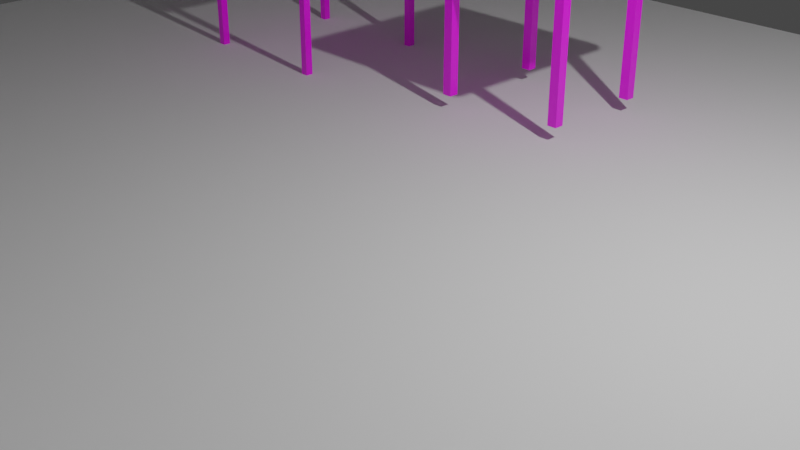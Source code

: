 # Source: untitled.blend  (saved by Blender 2.82.7; exported with 4.5.12 LTS)
import bpy
from mathutils import Matrix  # noqa: F401  (used for matrix-valued properties, if any)

bpy.ops.wm.read_factory_settings(use_empty=True)
scene = bpy.context.scene
scene.name = 'Scene'

# ---- collections
col_collection = bpy.data.collections.new('Collection'); scene.collection.children.link(col_collection)
col_wall_floor = bpy.data.collections.new('WALL&FLOOR'); scene.collection.children.link(col_wall_floor)
col_table = bpy.data.collections.new('Table'); scene.collection.children.link(col_table)
col_windows = bpy.data.collections.new('windows'); scene.collection.children.link(col_windows)

# ---- images (referenced by path relative to the original .blend; pixels are not part of the script)
import os
ASSET_DIR = os.environ.get("B2B_ASSET_DIR", "")  # directory of the original .blend (textures are referenced by path, not embedded)
HERE = os.path.dirname(os.path.abspath(__file__))  # packed textures are extracted next to this script under _unpacked/

def load_image(name, relpath, width, height, colorspace="sRGB"):
    """Load a texture the original file referenced (path relative to the .blend, or extracted next to this script)."""
    p = next((c for c in (os.path.join(HERE, relpath), os.path.join(ASSET_DIR, relpath)) if relpath and os.path.exists(c)), "")
    if p:
        img = bpy.data.images.load(p, check_existing=True)
        img.name = name
    else:  # same state as the original file: an image datablock whose file is absent (Cycles renders it pink)
        img = bpy.data.images.new(name, width, height)
        img.source = "FILE"
        img.filepath = "//" + (relpath or name)
    img.colorspace_settings.name = colorspace
    return img
img_texturescom_woodfine0023_seamless_s_jpg = load_image('TexturesCom_WoodFine0023_seamless_S.jpg', '新建文件夹/TexturesCom_WoodFine0023_seamless_S.jpg', 1024, 1024, 'sRGB')

# ---- materials (node trees are filled in below, after node groups)
mat_wooden = bpy.data.materials.new('wooden')
mat_wooden.alpha_threshold = 0.0
mat_wooden.use_transparent_shadow = False
mat_wooden.use_preview_world = True
mat_wooden.line_color = (0.0, 0.0, 0.0, 1.0)

# ---- material node trees
mat_wooden.use_nodes = True; mat_wooden.node_tree.nodes.clear()
_N = mat_wooden.node_tree.nodes; _L = mat_wooden.node_tree.links
n0 = _N.new('ShaderNodeOutputMaterial'); n0.name = 'Material Output'; n0.location = (300, 300)
n1 = _N.new('ShaderNodeBsdfPrincipled'); n1.name = 'Principled BSDF'; n1.location = (10, 300)
n1.distribution = 'GGX'
n1.subsurface_method = 'BURLEY'
n1.inputs[2].default_value = 0.3
n1.inputs[3].default_value = 1.55
n1.inputs[27].default_value = (0.0, 0.0, 0.0, 1.0)
n1.inputs[28].default_value = 1.0
n2 = _N.new('ShaderNodeTexImage'); n2.name = 'Image Texture'; n2.location = (-190, 280)
n2.image = img_texturescom_woodfine0023_seamless_s_jpg
_L.new(n1.outputs[0], n0.inputs[0])
_L.new(n2.outputs[0], n1.inputs[0])
n0.is_active_output = True

# ---- world
world_world = bpy.data.worlds.new('World'); scene.world = world_world
world_world.use_nodes = True; world_world.node_tree.nodes.clear()
_N = world_world.node_tree.nodes; _L = world_world.node_tree.links
n0 = _N.new('ShaderNodeOutputWorld'); n0.name = 'World Output'; n0.location = (300, 300)
n1 = _N.new('ShaderNodeBackground'); n1.name = 'Background'; n1.location = (10, 300)
n1.inputs[0].default_value = (0.05088, 0.05088, 0.05088, 1.0)
_L.new(n1.outputs[0], n0.inputs[0])
n0.is_active_output = True
world_world.color = (0.05088, 0.05088, 0.05088)
world_world.use_sun_shadow = False
world_world.sun_shadow_jitter_overblur = 0.0

# ---- cameras
cam_camera = bpy.data.cameras.new('Camera')
cam_camera.clip_end = 100.0
cam_camera.ortho_scale = 7.314

# ---- lights
light_light = bpy.data.lights.new('Light', 'POINT')
light_light.transmission_factor = 0.0
light_light.energy = 1000.0
light_light.shadow_soft_size = 0.1
light_light.shadow_maximum_resolution = 0.006
light_light.use_absolute_resolution = True

# ---- meshes
me_cube_001 = bpy.data.meshes.new('Cube.001')
me_cube_001.from_pydata([(-1.0, -1.0, -1.0), (-1.0, -1.0, 1.0), (-1.0, 1.0, -1.0), (-1.0, 1.0, 1.0), (1.0, -1.0, -1.0), (1.0, -1.0, 1.0), (1.0, 1.0, -1.0), (1.0, 1.0, 1.0), (-1.0, -1.0, -1.0), (-1.0, -1.0, 1.0), (1.0, 1.0, 1.0), (1.0, 1.0, -1.0), (1.0, -1.0, -1.0), (1.0, -1.0, 1.0), (-1.0, -1.0, -1.0), (-1.0, -1.0, 1.0), (1.0, 1.0, 1.0), (1.0, 1.0, -1.0), (1.0, -1.0, -1.0), (1.0, -1.0, 1.0), (-1.0, -1.0, -1.0), (-1.0, -1.0, 1.0), (1.0, 1.0, 1.0), (1.0, 1.0, -1.0), (1.0, -1.0, -1.0), (1.0, -1.0, 1.0), (-1.0, -1.0, -1.0), (-1.0, -1.0, 1.0), (1.0, 1.0, 1.0), (1.0, 1.0, -1.0), (1.0, -1.0, -1.0), (1.0, -1.0, 1.0), (-1.0, -1.0, -1.0), (-1.0, -1.0, 1.0), (1.0, 1.0, 1.0), (1.0, 1.0, -1.0), (1.0, -1.0, -1.0), (1.0, -1.0, 1.0), (0.9871, 1.0, -1.0), (0.9871, 1.0, 1.0), (0.9871, -1.0, -1.0), (0.9871, -1.0, 1.0), (0.9871, -1.0, -1.0), (0.9871, -1.0, 1.0), (0.9871, -1.0, -1.0), (0.9871, -1.0, 1.0), (0.9871, -1.0, -1.0), (0.9871, -1.0, 1.0), (0.9871, -1.0, -1.0), (0.9871, -1.0, 1.0), (0.9871, -1.0, -1.0), (0.9871, -1.0, 1.0), (0.9858, 1.0, 38.82), (1.001, 1.0, 38.82), (1.0, -1.0, 38.82), (0.9871, -1.0, 38.82), (-1.0, -0.9783, -1.0), (-1.0, -0.9783, 1.0), (1.0, -0.9783, -1.0), (1.0, -0.9783, 1.0), (1.0, -0.9783, -1.0), (1.0, -0.9783, 1.0), (1.0, -0.9783, -1.0), (1.0, -0.9783, 1.0), (1.0, -0.9783, -1.0), (1.0, -0.9783, 1.0), (1.0, -0.9783, -1.0), (1.0, -0.9783, 1.0), (1.0, -0.9783, -1.0), (1.0, -0.9783, 1.0), (0.9871, -0.9783, 1.0), (0.9871, -0.9783, -1.0), (1.001, -0.9783, 38.82), (0.9858, -0.9783, 38.82), (-1.0, -0.9783, -1.0), (-1.0, -0.9783, 1.0), (1.0, -0.9783, -1.0), (1.0, -0.9783, 1.0), (1.0, -0.9783, -1.0), (1.0, -0.9783, 1.0), (1.0, -0.9783, -1.0), (1.0, -0.9783, 1.0), (1.0, -0.9783, -1.0), (1.0, -0.9783, 1.0), (1.0, -0.9783, -1.0), (1.0, -0.9783, 1.0), (1.0, -0.9783, -1.0), (1.0, -0.9783, 1.0), (0.9871, -0.9783, 1.0), (0.9871, -0.9783, -1.0), (1.0, -0.9783, 38.82), (0.9871, -0.9783, 38.82), (0.9871, -1.0, 38.74), (-1.0, -1.0, 38.74), (0.9871, -0.9783, 38.74), (-1.0, -0.9783, 38.74), (0.9871, 1.0, 1.0), (0.9871, -0.9783, 1.0), (1.572, -0.9783, 1.0), (0.9871, 1.0, 1.0), (0.9871, -0.9783, 1.0), (1.572, -0.4348, 1.0), (1.0, 1.0, 1.0), (1.001, 1.0, 38.82), (1.0, -0.9783, 1.0), (1.001, -0.9783, 38.82), (0.9871, 1.0, 1.0), (0.9871, -0.9783, 1.0), (0.9858, 1.0, 70.6), (1.001, 1.0, 70.6), (1.001, -0.9783, 70.6), (0.9858, -0.9783, 70.6), (0.9871, -1.0, 70.02), (-1.0, -1.0, 70.02), (0.9871, -0.9783, 70.02), (-1.0, -0.9783, 70.02), (0.9871, -1.0, 70.5), (-1.0, -1.0, 70.5), (0.9871, -0.9783, 70.5), (-1.0, -0.9783, 70.5), (1.572, 0.462, -1.0), (1.572, 1.0, -1.0), (1.572, 1.0, 1.0), (-1.0, -0.4348, 1.0), (1.0, -0.4348, -1.0), (1.0, -0.4348, -1.0), (1.0, -0.4348, -1.0), (1.0, -0.4348, -1.0), (1.0, -0.4348, -1.0), (1.0, -0.4348, -1.0), (-1.0, -0.4348, -1.0), (1.0, -0.4348, 1.0), (1.0, -0.4348, 1.0), (1.0, -0.4348, 1.0), (1.0, -0.4348, 1.0), (1.0, -0.4348, 1.0), (1.0, -0.4348, 1.0), (0.9871, -0.4348, 1.0), (0.9871, -0.4348, -1.0), (1.001, -0.4348, 38.82), (0.9858, -0.4348, 38.82), (0.9871, -0.4348, 1.0), (0.9871, -0.4348, 1.0), (1.0, -0.4348, 1.0), (1.001, -0.4348, 38.82), (0.9871, -0.4348, 1.0), (1.001, -0.4348, 70.6), (0.9858, -0.4348, 70.6), (1.001, 1.0, 48.94), (1.001, -0.9783, 48.94), (0.9858, 1.0, 48.94), (0.9858, -0.9783, 48.94), (0.9858, -0.4348, 48.94), (1.001, -0.4348, 48.94), (-1.0, 0.462, 1.0), (1.0, 0.462, -1.0), (1.0, 0.462, -1.0), (1.0, 0.462, -1.0), (1.0, 0.462, -1.0), (1.0, 0.462, -1.0), (1.0, 0.462, -1.0), (-1.0, 0.462, -1.0), (1.0, 0.462, 1.0), (1.0, 0.462, 1.0), (1.0, 0.462, 1.0), (1.0, 0.462, 1.0), (1.0, 0.462, 1.0), (1.0, 0.462, 1.0), (0.9871, 0.462, 1.0), (0.9871, 0.462, -1.0), (1.001, 0.462, 38.82), (0.9858, 0.462, 38.82), (0.9871, 0.462, 1.0), (0.9871, 0.462, 1.0), (1.0, 0.462, 1.0), (1.001, 0.462, 38.82), (0.9871, 0.462, 1.0), (1.001, 0.462, 70.6), (0.9858, 0.462, 70.6), (0.9858, 0.462, 48.94), (1.001, 0.462, 48.94), (1.572, -0.9783, -1.0), (1.572, -0.4348, -1.0), (1.572, 0.462, 1.0), (1.0, -0.9783, 1.0), (1.0, -1.0, 1.0), (1.0, -1.0, -1.0), (1.0, -0.9783, -1.0), (1.573, -0.9783, 1.0), (1.573, -1.0, 1.0), (1.573, -1.0, -1.0), (1.573, -0.9783, -1.0)], [], [(161, 154, 3, 2), (38, 39, 7, 6), (40, 4, 12, 42), (1, 0, 8, 9), (71, 58, 4, 40), (57, 1, 93, 95), (9, 8, 14, 15), (156, 11, 17, 157), (59, 5, 13, 61), (6, 7, 10, 11), (41, 1, 9, 43), (155, 6, 11, 156), (17, 16, 22, 23), (63, 19, 25, 65), (42, 12, 18, 44), (61, 13, 19, 63), (11, 10, 16, 17), (43, 9, 15, 45), (21, 20, 26, 27), (158, 23, 29, 159), (45, 15, 21, 47), (157, 17, 23, 158), (15, 14, 20, 21), (44, 18, 24, 46), (49, 27, 33, 51), (29, 28, 34, 35), (46, 24, 30, 48), (65, 25, 31, 67), (23, 22, 28, 29), (47, 21, 27, 49), (68, 69, 184, 187), (50, 51, 33, 32), (159, 29, 35, 160), (27, 26, 32, 33), (48, 30, 36, 50), (67, 31, 37, 69), (26, 48, 50, 32), (36, 37, 51, 50), (25, 47, 49, 31), (20, 46, 48, 26), (31, 49, 51, 37), (14, 44, 46, 20), (19, 45, 47, 25), (13, 43, 45, 19), (8, 42, 44, 14), (5, 41, 43, 13), (182, 101, 98, 181), (56, 71, 40, 0), (0, 40, 42, 8), (2, 3, 39, 38), (72, 73, 55, 54), (70, 41, 55, 73), (41, 5, 54, 55), (7, 39, 52, 53), (180, 148, 109, 177), (130, 138, 71, 56), (5, 59, 72, 54), (135, 67, 69, 136), (30, 66, 68, 36), (136, 69, 98, 101), (134, 65, 67, 135), (18, 62, 64, 24), (24, 64, 66, 30), (132, 61, 63, 133), (133, 63, 65, 134), (4, 58, 60, 12), (131, 59, 61, 132), (12, 60, 62, 18), (137, 123, 57, 70), (138, 124, 58, 71), (0, 1, 57, 56), (61, 59, 77, 79), (68, 69, 87, 86), (62, 60, 78, 80), (67, 65, 83, 85), (73, 70, 88, 91), (70, 57, 75, 88), (64, 62, 80, 82), (72, 73, 91, 90), (71, 58, 76, 89), (66, 64, 82, 84), (56, 71, 89, 74), (56, 57, 75, 74), (63, 61, 79, 81), (72, 59, 77, 90), (65, 63, 81, 83), (69, 67, 85, 87), (60, 58, 76, 78), (68, 66, 84, 86), (94, 95, 115, 114), (41, 70, 94, 92), (1, 41, 92, 93), (70, 57, 95, 94), (137, 70, 97, 141), (141, 97, 100, 142), (174, 102, 103, 175), (7, 53, 103, 102), (139, 72, 105, 144), (162, 7, 102, 174), (142, 100, 107, 145), (72, 59, 104, 105), (146, 147, 111, 110), (148, 150, 108, 109), (151, 149, 110, 111), (152, 151, 111, 147), (115, 113, 117, 119), (92, 94, 114, 112), (95, 93, 113, 115), (93, 92, 112, 113), (118, 119, 117, 116), (113, 112, 116, 117), (114, 115, 119, 118), (112, 114, 118, 116), (179, 152, 147, 178), (177, 178, 147, 146), (173, 142, 145, 176), (59, 131, 143, 104), (170, 139, 144, 175), (104, 143, 144, 105), (172, 141, 142, 173), (168, 137, 141, 172), (169, 155, 124, 138), (168, 154, 123, 137), (162, 131, 132, 163), (164, 133, 134, 165), (163, 132, 133, 164), (165, 134, 135, 166), (35, 34, 122, 121), (166, 135, 136, 167), (161, 169, 138, 130), (149, 153, 146, 110), (66, 128, 129, 68), (62, 126, 127, 64), (64, 127, 128, 66), (58, 124, 125, 60), (60, 125, 126, 62), (56, 57, 123, 130), (72, 139, 153, 149), (121, 122, 183, 120), (140, 73, 151, 152), (73, 72, 149, 151), (53, 52, 150, 148), (170, 53, 148, 180), (120, 183, 101, 182), (52, 171, 179, 150), (2, 38, 169, 161), (28, 166, 167, 34), (167, 136, 101, 183), (22, 165, 166, 28), (10, 163, 164, 16), (16, 164, 165, 22), (7, 162, 163, 10), (39, 3, 154, 168), (38, 6, 155, 169), (39, 168, 172, 96), (96, 172, 173, 99), (53, 170, 175, 103), (99, 173, 176, 106), (109, 108, 178, 177), (150, 179, 178, 108), (131, 162, 174, 143), (153, 180, 177, 146), (128, 159, 160, 129), (126, 157, 158, 127), (127, 158, 159, 128), (124, 155, 156, 125), (125, 156, 157, 126), (130, 123, 154, 161), (69, 68, 181, 98), (160, 35, 121, 120), (129, 160, 120, 182), (34, 167, 183, 122), (68, 129, 182, 181), (184, 185, 189, 188), (37, 36, 186, 185), (36, 68, 187, 186), (69, 37, 185, 184), (191, 188, 189, 190), (187, 184, 188, 191), (185, 186, 190, 189), (186, 187, 191, 190)])
_uv = me_cube_001.uv_layers.new(name='UVMap')
_uv.uv.foreach_set('vector', [0.375, 0.1827, 0.625, 0.1827, 0.625, 0.25, 0.375, 0.25, 0.375, 0.4984, 0.625, 0.4984, 0.625, 0.5, 0.375, 0.5, 0.3734, 0.75, 0.375, 0.75, 0.375, 0.75, 0.1867, 0.375, 0.625, 0.0, 0.375, 0.0, 0.375, 0.0, 0.625, 0.0, 0.3734, 0.7473, 0.375, 0.7473, 0.375, 0.75, 0.3734, 0.75, 0.625, 0.002709, 0.625, 0.0, 0.625, 0.0, 0.625, 0.002709, 0.625, 0.0, 0.375, 0.0, 0.375, 0.0, 0.625, 0.0, 0.1667, 0.2454, 0.375, 0.5, 0.375, 0.5, 0.1428, 0.2009, 0.625, 0.7473, 0.625, 0.75, 0.625, 0.75, 0.3125, 0.3736, 0.375, 0.5, 0.625, 0.5, 0.625, 0.5, 0.375, 0.5, 0.6266, 0.75, 0.875, 0.75, 0.875, 0.75, 0.3133, 0.375, 0.375, 0.5673, 0.375, 0.5, 0.375, 0.5, 0.1667, 0.2454, 0.375, 0.5, 0.625, 0.5, 0.625, 0.5, 0.375, 0.5, 0.3125, 0.3736, 0.625, 0.75, 0.625, 0.75, 0.3125, 0.3736, 0.1867, 0.375, 0.375, 0.75, 0.375, 0.75, 0.1867, 0.375, 0.3125, 0.3736, 0.625, 0.75, 0.625, 0.75, 0.3125, 0.3736, 0.375, 0.5, 0.625, 0.5, 0.625, 0.5, 0.375, 0.5, 0.3133, 0.375, 0.875, 0.75, 0.875, 0.75, 0.3133, 0.375, 0.625, 0.0, 0.375, 0.0, 0.375, 0.0, 0.625, 0.0, 0.1396, 0.1945, 0.375, 0.5, 0.375, 0.5, 0.1396, 0.1945, 0.3133, 0.375, 0.875, 0.75, 0.875, 0.75, 0.3133, 0.375, 0.1428, 0.2009, 0.375, 0.5, 0.375, 0.5, 0.1396, 0.1945, 0.625, 0.0, 0.375, 0.0, 0.375, 0.0, 0.625, 0.0, 0.1867, 0.375, 0.375, 0.75, 0.375, 0.75, 0.1867, 0.375, 0.3133, 0.375, 0.875, 0.75, 0.875, 0.75, 0.3133, 0.375, 0.375, 0.5, 0.625, 0.5, 0.625, 0.5, 0.375, 0.5, 0.1867, 0.375, 0.375, 0.75, 0.375, 0.75, 0.1867, 0.375, 0.3125, 0.3736, 0.625, 0.75, 0.625, 0.75, 0.3125, 0.3736, 0.375, 0.5, 0.625, 0.5, 0.625, 0.5, 0.375, 0.5, 0.3133, 0.375, 0.875, 0.75, 0.875, 0.75, 0.3133, 0.375, 0.375, 0.7473, 0.625, 0.7473, 0.625, 0.7473, 0.375, 0.7473, 0.375, 0.7516, 0.625, 0.7516, 0.625, 1.0, 0.375, 1.0, 0.1396, 0.1945, 0.375, 0.5, 0.375, 0.5, 0.375, 0.5673, 0.625, 0.0, 0.375, 0.0, 0.375, 0.0, 0.625, 0.0, 0.1867, 0.375, 0.375, 0.75, 0.375, 0.75, 0.1867, 0.375, 0.3125, 0.3736, 0.625, 0.75, 0.625, 0.75, 0.625, 0.7473, 0.125, 0.75, 0.1867, 0.375, 0.1867, 0.375, 0.125, 0.75, 0.375, 0.75, 0.625, 0.75, 0.625, 0.7516, 0.375, 0.7516, 0.625, 0.75, 0.3133, 0.375, 0.3133, 0.375, 0.625, 0.75, 0.125, 0.75, 0.1867, 0.375, 0.1867, 0.375, 0.125, 0.75, 0.625, 0.75, 0.3133, 0.375, 0.3133, 0.375, 0.625, 0.75, 0.125, 0.75, 0.1867, 0.375, 0.1867, 0.375, 0.125, 0.75, 0.625, 0.75, 0.3133, 0.375, 0.3133, 0.375, 0.625, 0.75, 0.625, 0.75, 0.3133, 0.375, 0.3133, 0.375, 0.625, 0.75, 0.125, 0.75, 0.1867, 0.375, 0.1867, 0.375, 0.125, 0.75, 0.625, 0.75, 0.6266, 0.75, 0.3133, 0.375, 0.625, 0.75, 0.375, 0.6793, 0.625, 0.6793, 0.625, 0.7473, 0.375, 0.7473, 0.125, 0.7473, 0.3734, 0.7473, 0.3734, 0.75, 0.125, 0.75, 0.125, 0.75, 0.3734, 0.75, 0.1867, 0.375, 0.125, 0.75, 0.375, 0.25, 0.625, 0.25, 0.625, 0.4984, 0.375, 0.4984, 0.625, 0.7473, 0.6266, 0.7473, 0.6266, 0.75, 0.625, 0.75, 0.6266, 0.7473, 0.6266, 0.75, 0.6266, 0.75, 0.6266, 0.7473, 0.6266, 0.75, 0.625, 0.75, 0.625, 0.75, 0.6266, 0.75, 0.625, 0.5, 0.625, 0.4984, 0.625, 0.4984, 0.625, 0.5, 0.625, 0.5673, 0.625, 0.5, 0.625, 0.5, 0.625, 0.5673, 0.125, 0.6793, 0.3734, 0.6793, 0.3734, 0.7473, 0.125, 0.7473, 0.625, 0.75, 0.625, 0.7473, 0.625, 0.7473, 0.625, 0.75, 0.1992, 0.2042, 0.3125, 0.3736, 0.625, 0.7473, 0.625, 0.6793, 0.375, 0.75, 0.1875, 0.3736, 0.375, 0.7473, 0.375, 0.75, 0.625, 0.6793, 0.625, 0.7473, 0.625, 0.7473, 0.625, 0.6793, 0.1992, 0.2042, 0.3125, 0.3736, 0.3125, 0.3736, 0.1992, 0.2042, 0.375, 0.75, 0.1875, 0.3736, 0.1875, 0.3736, 0.375, 0.75, 0.375, 0.75, 0.1875, 0.3736, 0.1875, 0.3736, 0.375, 0.75, 0.2679, 0.2911, 0.3125, 0.3736, 0.3125, 0.3736, 0.1992, 0.2042, 0.1992, 0.2042, 0.3125, 0.3736, 0.3125, 0.3736, 0.1992, 0.2042, 0.375, 0.75, 0.375, 0.7473, 0.1875, 0.3736, 0.375, 0.75, 0.2679, 0.2912, 0.625, 0.7473, 0.3125, 0.3736, 0.2679, 0.2911, 0.375, 0.75, 0.1875, 0.3736, 0.1875, 0.3736, 0.375, 0.75, 0.6266, 0.6793, 0.875, 0.6793, 0.875, 0.7473, 0.6266, 0.7473, 0.3734, 0.6793, 0.375, 0.6793, 0.375, 0.7473, 0.3734, 0.7473, 0.375, 0.0, 0.625, 0.0, 0.625, 0.002709, 0.375, 0.002709, 0.3125, 0.3736, 0.625, 0.7473, 0.625, 0.7473, 0.3125, 0.3736, 0.375, 0.7473, 0.625, 0.7473, 0.625, 0.7473, 0.375, 0.7473, 0.1875, 0.3736, 0.1875, 0.3736, 0.1875, 0.3736, 0.1875, 0.3736, 0.3125, 0.3736, 0.3125, 0.3736, 0.3125, 0.3736, 0.3125, 0.3736, 0.6266, 0.7473, 0.6266, 0.7473, 0.6266, 0.7473, 0.6266, 0.7473, 0.6266, 0.7473, 0.875, 0.7473, 0.875, 0.7473, 0.6266, 0.7473, 0.1875, 0.3736, 0.1875, 0.3736, 0.1875, 0.3736, 0.1875, 0.3736, 0.625, 0.7473, 0.6266, 0.7473, 0.6266, 0.7473, 0.625, 0.7473, 0.3734, 0.7473, 0.375, 0.7473, 0.375, 0.7473, 0.3734, 0.7473, 0.1875, 0.3736, 0.1875, 0.3736, 0.1875, 0.3736, 0.1875, 0.3736, 0.125, 0.7473, 0.3734, 0.7473, 0.3734, 0.7473, 0.125, 0.7473, 0.375, 0.002709, 0.625, 0.002709, 0.625, 0.002709, 0.375, 0.002709, 0.3125, 0.3736, 0.3125, 0.3736, 0.3125, 0.3736, 0.3125, 0.3736, 0.625, 0.7473, 0.625, 0.7473, 0.625, 0.7473, 0.625, 0.7473, 0.3125, 0.3736, 0.3125, 0.3736, 0.3125, 0.3736, 0.3125, 0.3736, 0.625, 0.7473, 0.3125, 0.3736, 0.3125, 0.3736, 0.625, 0.7473, 0.1875, 0.3736, 0.375, 0.7473, 0.375, 0.7473, 0.1875, 0.3736, 0.375, 0.7473, 0.1875, 0.3736, 0.1875, 0.3736, 0.375, 0.7473, 0.6266, 0.7473, 0.875, 0.7473, 0.875, 0.7473, 0.6266, 0.7473, 0.6266, 0.75, 0.6266, 0.7473, 0.6266, 0.7473, 0.6266, 0.75, 0.875, 0.75, 0.6266, 0.75, 0.6266, 0.75, 0.875, 0.75, 0.6266, 0.7473, 0.875, 0.7473, 0.875, 0.7473, 0.6266, 0.7473, 0.6266, 0.6793, 0.6266, 0.7473, 0.6266, 0.7473, 0.47, 0.5095, 0.47, 0.5095, 0.6266, 0.7473, 0.6266, 0.7473, 0.3133, 0.3397, 0.625, 0.5673, 0.625, 0.5, 0.625, 0.5, 0.625, 0.5673, 0.625, 0.5, 0.625, 0.5, 0.625, 0.5, 0.625, 0.5, 0.625, 0.6793, 0.625, 0.7473, 0.625, 0.7473, 0.625, 0.6793, 0.2709, 0.2327, 0.625, 0.5, 0.625, 0.5, 0.625, 0.5673, 0.3133, 0.3397, 0.6266, 0.7473, 0.6266, 0.7473, 0.6266, 0.6793, 0.625, 0.7473, 0.625, 0.7473, 0.625, 0.7473, 0.625, 0.7473, 0.625, 0.6793, 0.6266, 0.6793, 0.6266, 0.7473, 0.625, 0.7473, 0.625, 0.5, 0.6258, 0.4992, 0.625, 0.4984, 0.625, 0.5, 0.6266, 0.7473, 0.625, 0.7473, 0.625, 0.7473, 0.6266, 0.7473, 0.6266, 0.6793, 0.6266, 0.7473, 0.6266, 0.7473, 0.6266, 0.6793, 0.625, 0.002709, 0.625, 0.0, 0.625, 0.0, 0.625, 0.002709, 0.6266, 0.75, 0.6266, 0.7473, 0.6266, 0.7473, 0.6266, 0.75, 0.625, 0.002709, 0.625, 0.0, 0.625, 0.0, 0.625, 0.002709, 0.875, 0.75, 0.6266, 0.75, 0.6266, 0.75, 0.875, 0.75, 0.6266, 0.7473, 0.875, 0.7473, 0.875, 0.75, 0.6266, 0.75, 0.875, 0.75, 0.6266, 0.75, 0.6266, 0.75, 0.875, 0.75, 0.6266, 0.7473, 0.875, 0.7473, 0.875, 0.7473, 0.6266, 0.7473, 0.6266, 0.75, 0.6266, 0.7473, 0.6266, 0.7473, 0.6266, 0.75, 0.6261, 0.5668, 0.6266, 0.6793, 0.6266, 0.6793, 0.6266, 0.5673, 0.625, 0.5673, 0.6266, 0.5673, 0.6266, 0.6793, 0.625, 0.6793, 0.2692, 0.2359, 0.3133, 0.3397, 0.6266, 0.6793, 0.6266, 0.5673, 0.625, 0.7473, 0.2679, 0.2912, 0.625, 0.6793, 0.625, 0.7473, 0.625, 0.5673, 0.625, 0.6793, 0.625, 0.6793, 0.625, 0.5673, 0.625, 0.7473, 0.625, 0.6793, 0.625, 0.6793, 0.625, 0.7473, 0.1823, 0.165, 0.47, 0.5095, 0.3133, 0.3397, 0.2692, 0.2359, 0.6266, 0.5672, 0.6266, 0.6793, 0.47, 0.5095, 0.1823, 0.165, 0.3734, 0.5673, 0.375, 0.5673, 0.375, 0.6793, 0.3734, 0.6793, 0.6266, 0.5672, 0.875, 0.5673, 0.875, 0.6793, 0.6266, 0.6793, 0.2709, 0.2327, 0.2679, 0.2912, 0.2679, 0.2911, 0.2709, 0.2327, 0.2391, 0.2027, 0.1992, 0.2042, 0.1992, 0.2042, 0.2327, 0.1945, 0.2709, 0.2327, 0.2679, 0.2911, 0.1992, 0.2042, 0.2391, 0.2027, 0.2327, 0.1945, 0.1992, 0.2042, 0.1992, 0.2042, 0.2327, 0.1945, 0.375, 0.5, 0.625, 0.5, 0.625, 0.5, 0.375, 0.5, 0.2327, 0.1945, 0.1992, 0.2042, 0.625, 0.6793, 0.625, 0.5673, 0.125, 0.5673, 0.3734, 0.5673, 0.3734, 0.6793, 0.125, 0.6793, 0.625, 0.7473, 0.625, 0.6793, 0.625, 0.6793, 0.625, 0.7473, 0.1875, 0.3736, 0.1195, 0.2042, 0.375, 0.6793, 0.375, 0.7473, 0.1875, 0.3736, 0.1195, 0.2042, 0.1195, 0.2042, 0.1875, 0.3736, 0.1875, 0.3736, 0.1195, 0.2042, 0.1195, 0.2042, 0.1875, 0.3736, 0.375, 0.7473, 0.375, 0.6793, 0.1535, 0.2719, 0.1875, 0.3736, 0.1875, 0.3736, 0.1535, 0.2719, 0.1195, 0.2042, 0.1875, 0.3736, 0.375, 0.002709, 0.625, 0.002709, 0.625, 0.07066, 0.375, 0.07066, 0.625, 0.7473, 0.625, 0.6793, 0.625, 0.6793, 0.625, 0.7473, 0.375, 0.5, 0.625, 0.5, 0.625, 0.5673, 0.375, 0.5673, 0.6266, 0.6793, 0.6266, 0.7473, 0.6266, 0.7473, 0.6266, 0.6793, 0.6266, 0.7473, 0.625, 0.7473, 0.625, 0.7473, 0.6266, 0.7473, 0.625, 0.5, 0.625, 0.4984, 0.6258, 0.4992, 0.625, 0.5, 0.625, 0.5673, 0.625, 0.5, 0.625, 0.5, 0.625, 0.5673, 0.375, 0.5673, 0.625, 0.5673, 0.625, 0.6793, 0.375, 0.6793, 0.6266, 0.5, 0.6266, 0.5673, 0.6261, 0.5668, 0.6258, 0.4992, 0.125, 0.5, 0.3734, 0.5, 0.3734, 0.5673, 0.125, 0.5673, 0.625, 0.5, 0.2327, 0.1945, 0.625, 0.5673, 0.625, 0.5, 0.625, 0.5673, 0.625, 0.6793, 0.625, 0.6793, 0.625, 0.5673, 0.625, 0.5, 0.2327, 0.1945, 0.2327, 0.1945, 0.625, 0.5, 0.625, 0.5, 0.2709, 0.2327, 0.2391, 0.2027, 0.625, 0.5, 0.625, 0.5, 0.2391, 0.2027, 0.2327, 0.1945, 0.625, 0.5, 0.625, 0.5, 0.2709, 0.2327, 0.2709, 0.2327, 0.625, 0.5, 0.6266, 0.5, 0.875, 0.5, 0.875, 0.5673, 0.6266, 0.5672, 0.3734, 0.5, 0.375, 0.5, 0.375, 0.5673, 0.3734, 0.5673, 0.6266, 0.5, 0.6266, 0.5672, 0.1823, 0.165, 0.6266, 0.5, 0.6266, 0.5, 0.1823, 0.165, 0.2692, 0.2359, 0.6266, 0.5, 0.625, 0.5, 0.625, 0.5673, 0.625, 0.5673, 0.625, 0.5, 0.6266, 0.5, 0.2692, 0.2359, 0.6266, 0.5673, 0.6266, 0.5, 0.625, 0.5, 0.6266, 0.5, 0.6266, 0.5673, 0.625, 0.5673, 0.6258, 0.4992, 0.6261, 0.5668, 0.6266, 0.5673, 0.6266, 0.5, 0.2679, 0.2912, 0.2709, 0.2327, 0.625, 0.5673, 0.625, 0.6793, 0.625, 0.6793, 0.625, 0.5673, 0.625, 0.5673, 0.625, 0.6793, 0.1195, 0.2042, 0.1396, 0.1945, 0.375, 0.5673, 0.375, 0.6793, 0.1195, 0.2042, 0.1428, 0.2009, 0.1396, 0.1945, 0.1195, 0.2042, 0.1195, 0.2042, 0.1396, 0.1945, 0.1396, 0.1945, 0.1195, 0.2042, 0.375, 0.6793, 0.375, 0.5673, 0.1667, 0.2454, 0.1535, 0.2719, 0.1535, 0.2719, 0.1667, 0.2454, 0.1428, 0.2009, 0.1195, 0.2042, 0.375, 0.07066, 0.625, 0.07066, 0.625, 0.1827, 0.375, 0.1827, 0.625, 0.7473, 0.375, 0.7473, 0.375, 0.7473, 0.625, 0.7473, 0.375, 0.5673, 0.375, 0.5, 0.375, 0.5, 0.375, 0.5673, 0.375, 0.6793, 0.375, 0.5673, 0.375, 0.5673, 0.375, 0.6793, 0.625, 0.5, 0.625, 0.5673, 0.625, 0.5673, 0.625, 0.5, 0.375, 0.7473, 0.375, 0.6793, 0.375, 0.6793, 0.375, 0.7473, 0.625, 0.7473, 0.625, 0.75, 0.625, 0.75, 0.625, 0.7473, 0.625, 0.75, 0.375, 0.75, 0.375, 0.75, 0.625, 0.75, 0.375, 0.75, 0.375, 0.7473, 0.375, 0.7473, 0.375, 0.75, 0.625, 0.7473, 0.625, 0.75, 0.625, 0.75, 0.625, 0.7473, 0.375, 0.7473, 0.625, 0.7473, 0.625, 0.75, 0.375, 0.75, 0.375, 0.7473, 0.625, 0.7473, 0.625, 0.7473, 0.375, 0.7473, 0.625, 0.75, 0.375, 0.75, 0.375, 0.75, 0.625, 0.75, 0.375, 0.75, 0.375, 0.7473, 0.375, 0.7473, 0.375, 0.75])
me_cube_001.materials.append(None)
me_cube_001.use_remesh_fix_poles = True
me_cube_001.use_remesh_preserve_attributes = False
me_cube_001.use_mirror_vertex_groups = False
me_cube_001.update()
me_cube_005 = bpy.data.meshes.new('Cube.005')
me_cube_005.from_pydata([(-1.0, -1.0, -1.0), (-1.0, -1.0, 1.0), (-1.0, 1.0, -1.0), (-1.0, 1.0, 1.0), (1.0, -1.0, -1.0), (1.0, -1.0, 1.0), (1.0, 1.0, -1.0), (1.0, 1.0, 1.0), (-0.984, -1.014, 1.006), (-0.984, -1.014, 1.165), (-0.984, 38.99, 1.006), (-0.984, 38.99, 1.165), (39.02, -1.014, 1.006), (39.02, -1.014, 1.165), (39.02, 38.99, 1.006), (39.02, 38.99, 1.165), (-1.0, 36.94, -1.0), (-1.0, 36.94, 1.0), (-1.0, 38.94, -1.0), (-1.0, 38.94, 1.0), (1.0, 36.94, -1.0), (1.0, 36.94, 1.0), (1.0, 38.94, -1.0), (1.0, 38.94, 1.0), (36.8, -1.0, -1.0), (36.8, -1.0, 1.0), (36.8, 1.0, -1.0), (36.8, 1.0, 1.0), (38.8, -1.0, -1.0), (38.8, -1.0, 1.0), (38.8, 1.0, -1.0), (38.8, 1.0, 1.0), (36.8, 36.94, -1.0), (36.8, 36.94, 1.0), (36.8, 38.94, -1.0), (36.8, 38.94, 1.0), (38.8, 36.94, -1.0), (38.8, 36.94, 1.0), (38.8, 38.94, -1.0), (38.8, 38.94, 1.0), (-0.984, 41.76, 1.165), (-0.984, 41.76, 1.006), (39.02, 41.76, 1.006), (39.02, 41.76, 1.165), (-3.196, 38.99, 1.006), (-3.196, -1.014, 1.006), (-3.196, -1.014, 1.165), (-3.196, 38.99, 1.165), (-3.196, -1.014, 1.006), (-3.196, -1.014, 1.165), (41.55, 38.99, 1.165), (41.55, 38.99, 1.006), (41.55, -1.014, 1.006), (41.55, -1.014, 1.165), (41.55, 38.99, 1.165), (41.55, 38.99, 1.006), (41.55, -1.014, 1.006), (41.55, -1.014, 1.165), (-0.984, -3.122, 1.006), (-0.984, -3.122, 1.165), (39.02, -3.122, 1.165), (39.02, -3.122, 1.006), (-0.984, 41.87, 1.165), (-0.984, 41.87, 1.006), (-3.196, 41.87, 1.165), (-3.196, 41.87, 1.006), (39.02, 41.7, 1.165), (39.02, 41.7, 1.006), (41.55, 41.7, 1.165), (41.55, 41.7, 1.006), (-3.232, -1.014, 1.006), (-3.232, -1.014, 1.165), (-3.232, -3.122, 1.006), (-3.232, -3.122, 1.165), (39.02, -3.348, 1.165), (39.02, -3.348, 1.006), (41.55, -3.348, 1.165), (41.55, -3.348, 1.006), (39.02, -3.348, 1.165), (39.02, -3.348, 1.006), (41.55, -3.348, 1.165), (41.55, -3.348, 1.006), (39.02, -3.103, 1.165), (39.02, -3.103, 1.006), (41.55, -3.103, 1.165), (41.55, -3.103, 1.006)], [(77, 81), (79, 75), (78, 74), (80, 76)], [(0, 1, 3, 2), (2, 3, 7, 6), (6, 7, 5, 4), (4, 5, 1, 0), (2, 6, 4, 0), (7, 3, 1, 5), (10, 44, 65, 63), (11, 15, 43, 40), (82, 83, 85, 84), (12, 13, 60, 61), (10, 14, 12, 8), (15, 11, 9, 13), (16, 17, 19, 18), (18, 19, 23, 22), (22, 23, 21, 20), (20, 21, 17, 16), (18, 22, 20, 16), (23, 19, 17, 21), (24, 25, 27, 26), (26, 27, 31, 30), (30, 31, 29, 28), (28, 29, 25, 24), (26, 30, 28, 24), (31, 27, 25, 29), (32, 33, 35, 34), (34, 35, 39, 38), (38, 39, 37, 36), (36, 37, 33, 32), (34, 38, 36, 32), (39, 35, 33, 37), (41, 40, 43, 42), (10, 11, 40, 41), (15, 14, 42, 43), (14, 10, 41, 42), (46, 47, 49), (8, 9, 46, 45), (9, 11, 47, 46), (10, 8, 45, 44), (44, 45, 48), (45, 46, 49, 48), (53, 52, 56, 57), (12, 14, 51, 52), (15, 13, 53, 50), (51, 14, 67, 69), (55, 54, 57, 56), (52, 51, 55, 56), (50, 53, 57, 54), (51, 50, 54, 55), (61, 60, 59, 58), (59, 9, 71, 73), (8, 12, 61, 58), (13, 9, 59, 60), (62, 63, 65, 64), (11, 10, 63, 62), (47, 11, 62, 64), (44, 47, 64, 65), (67, 66, 68, 69), (14, 15, 66, 67), (50, 51, 69, 68), (15, 50, 68, 66), (71, 70, 72, 73), (9, 8, 70, 71), (8, 58, 72, 70), (58, 59, 73, 72), (53, 13, 82, 84), (52, 53, 84, 85), (12, 52, 85, 83), (13, 12, 83, 82), (47, 44, 48, 49)])
_uv = me_cube_005.uv_layers.new(name='UVMap')
_uv.uv.foreach_set('vector', [0.375, 0.0, 0.625, 0.0, 0.625, 0.25, 0.375, 0.25, 0.375, 0.25, 0.625, 0.25, 0.625, 0.5, 0.375, 0.5, 0.375, 0.5, 0.625, 0.5, 0.625, 0.75, 0.375, 0.75, 0.375, 0.75, 0.625, 0.75, 0.625, 1.0, 0.375, 1.0, 0.125, 0.5, 0.375, 0.5, 0.375, 0.75, 0.125, 0.75, 0.625, 0.5, 0.875, 0.5, 0.875, 0.75, 0.625, 0.75, 0.125, 0.5, 0.125, 0.5, 0.125, 0.5, 0.125, 0.5, 0.875, 0.5, 0.625, 0.5, 0.625, 0.5, 0.875, 0.5, 0.625, 0.75, 0.375, 0.75, 0.375, 0.75, 0.625, 0.75, 0.375, 0.75, 0.625, 0.75, 0.625, 0.75, 0.375, 0.75, 0.125, 0.5, 0.375, 0.5, 0.375, 0.75, 0.125, 0.75, 0.625, 0.5, 0.875, 0.5, 0.875, 0.75, 0.625, 0.75, 0.375, 0.0, 0.625, 0.0, 0.625, 0.25, 0.375, 0.25, 0.375, 0.25, 0.625, 0.25, 0.625, 0.5, 0.375, 0.5, 0.375, 0.5, 0.625, 0.5, 0.625, 0.75, 0.375, 0.75, 0.375, 0.75, 0.625, 0.75, 0.625, 1.0, 0.375, 1.0, 0.125, 0.5, 0.375, 0.5, 0.375, 0.75, 0.125, 0.75, 0.625, 0.5, 0.875, 0.5, 0.875, 0.75, 0.625, 0.75, 0.375, 0.0, 0.625, 0.0, 0.625, 0.25, 0.375, 0.25, 0.375, 0.25, 0.625, 0.25, 0.625, 0.5, 0.375, 0.5, 0.375, 0.5, 0.625, 0.5, 0.625, 0.75, 0.375, 0.75, 0.375, 0.75, 0.625, 0.75, 0.625, 1.0, 0.375, 1.0, 0.125, 0.5, 0.375, 0.5, 0.375, 0.75, 0.125, 0.75, 0.625, 0.5, 0.875, 0.5, 0.875, 0.75, 0.625, 0.75, 0.375, 0.0, 0.625, 0.0, 0.625, 0.25, 0.375, 0.25, 0.375, 0.25, 0.625, 0.25, 0.625, 0.5, 0.375, 0.5, 0.375, 0.5, 0.625, 0.5, 0.625, 0.75, 0.375, 0.75, 0.375, 0.75, 0.625, 0.75, 0.625, 1.0, 0.375, 1.0, 0.125, 0.5, 0.375, 0.5, 0.375, 0.75, 0.125, 0.75, 0.625, 0.5, 0.875, 0.5, 0.875, 0.75, 0.625, 0.75, 0.375, 0.25, 0.625, 0.25, 0.625, 0.5, 0.375, 0.5, 0.375, 0.25, 0.625, 0.25, 0.625, 0.25, 0.375, 0.25, 0.625, 0.5, 0.375, 0.5, 0.375, 0.5, 0.625, 0.5, 0.375, 0.5, 0.125, 0.5, 0.125, 0.5, 0.375, 0.5, 0.875, 0.75, 0.875, 0.5, 0.875, 0.75, 0.375, 1.0, 0.625, 1.0, 0.625, 1.0, 0.375, 1.0, 0.875, 0.75, 0.875, 0.5, 0.875, 0.5, 0.875, 0.75, 0.125, 0.5, 0.125, 0.75, 0.125, 0.75, 0.125, 0.5, 0.125, 0.5, 0.125, 0.75, 0.125, 0.75, 0.375, 1.0, 0.625, 1.0, 0.625, 1.0, 0.375, 1.0, 0.625, 0.75, 0.375, 0.75, 0.375, 0.75, 0.625, 0.75, 0.375, 0.75, 0.375, 0.5, 0.375, 0.5, 0.375, 0.75, 0.625, 0.5, 0.625, 0.75, 0.625, 0.75, 0.625, 0.5, 0.375, 0.5, 0.375, 0.5, 0.375, 0.5, 0.375, 0.5, 0.375, 0.5, 0.625, 0.5, 0.625, 0.75, 0.375, 0.75, 0.375, 0.75, 0.375, 0.5, 0.375, 0.5, 0.375, 0.75, 0.625, 0.5, 0.625, 0.75, 0.625, 0.75, 0.625, 0.5, 0.375, 0.5, 0.625, 0.5, 0.625, 0.5, 0.375, 0.5, 0.375, 0.75, 0.625, 0.75, 0.625, 1.0, 0.375, 1.0, 0.875, 0.75, 0.875, 0.75, 0.875, 0.75, 0.875, 0.75, 0.125, 0.75, 0.375, 0.75, 0.375, 0.75, 0.125, 0.75, 0.625, 0.75, 0.875, 0.75, 0.875, 0.75, 0.625, 0.75, 0.625, 0.25, 0.375, 0.25, 0.375, 0.25, 0.625, 0.25, 0.625, 0.25, 0.375, 0.25, 0.375, 0.25, 0.625, 0.25, 0.875, 0.5, 0.875, 0.5, 0.875, 0.5, 0.875, 0.5, 0.375, 0.25, 0.625, 0.25, 0.625, 0.25, 0.375, 0.25, 0.375, 0.5, 0.625, 0.5, 0.625, 0.5, 0.375, 0.5, 0.375, 0.5, 0.625, 0.5, 0.625, 0.5, 0.375, 0.5, 0.625, 0.5, 0.375, 0.5, 0.375, 0.5, 0.625, 0.5, 0.625, 0.5, 0.625, 0.5, 0.625, 0.5, 0.625, 0.5, 0.625, 1.0, 0.375, 1.0, 0.375, 1.0, 0.625, 1.0, 0.625, 1.0, 0.375, 1.0, 0.375, 1.0, 0.625, 1.0, 0.125, 0.75, 0.125, 0.75, 0.125, 0.75, 0.125, 0.75, 0.375, 1.0, 0.625, 1.0, 0.625, 1.0, 0.375, 1.0, 0.625, 0.75, 0.625, 0.75, 0.625, 0.75, 0.625, 0.75, 0.375, 0.75, 0.625, 0.75, 0.625, 0.75, 0.375, 0.75, 0.375, 0.75, 0.375, 0.75, 0.375, 0.75, 0.375, 0.75, 0.625, 0.75, 0.375, 0.75, 0.375, 0.75, 0.625, 0.75, 0.625, 0.25, 0.375, 0.25, 0.375, 0.0, 0.625, 0.0])
me_cube_005.materials.append(mat_wooden)
me_cube_005.use_remesh_fix_poles = True
me_cube_005.use_remesh_preserve_attributes = False
me_cube_005.use_mirror_vertex_groups = False
me_cube_005.update()
me_cube_007 = bpy.data.meshes.new('Cube.007')
me_cube_007.from_pydata([(-0.9229, -0.9229, -0.07919), (-0.9229, -1.0, -0.002108), (-1.0, -0.9229, -0.002108), (-0.9229, -0.938, -0.07771), (-0.9229, -0.9524, -0.07332), (-0.9229, -0.9657, -0.0662), (-0.9229, -0.9774, -0.05661), (-0.938, -0.9229, -0.07771), (-0.9384, -0.9386, -0.07597), (-0.9384, -0.9532, -0.07128), (-0.9383, -0.9658, -0.06429), (-0.9382, -0.9763, -0.05556), (-0.9524, -0.9229, -0.07332), (-0.9531, -0.9386, -0.07126), (-0.9528, -0.9528, -0.06658), (-0.9519, -0.9644, -0.06029), (-0.9513, -0.9736, -0.05278), (-0.9657, -0.9229, -0.0662), (-0.9659, -0.9384, -0.06422), (-0.9644, -0.9519, -0.06026), (-0.9623, -0.9623, -0.05539), (-0.9612, -0.9702, -0.04942), (-0.9674, -0.9674, -0.04661), (-0.938, -0.9985, -0.002108), (-0.9524, -0.9941, -0.002108), (-0.9657, -0.987, -0.002108), (-0.9774, -0.9774, -0.002108), (-0.9229, -0.9985, -0.01715), (-0.9386, -0.9968, -0.01761), (-0.9532, -0.9921, -0.01763), (-0.9658, -0.9851, -0.0175), (-0.9763, -0.9764, -0.01742), (-0.9229, -0.9941, -0.03161), (-0.9386, -0.9921, -0.03234), (-0.9528, -0.9874, -0.03195), (-0.9644, -0.9811, -0.03105), (-0.9736, -0.9736, -0.03053), (-0.9229, -0.987, -0.04493), (-0.9384, -0.985, -0.04506), (-0.9519, -0.9811, -0.04359), (-0.9623, -0.9762, -0.04149), (-0.9702, -0.9702, -0.04037), (-0.9985, -0.9229, -0.01715), (-0.9941, -0.9229, -0.03161), (-0.987, -0.9229, -0.04493), (-0.9774, -0.9229, -0.05661), (-0.9985, -0.938, -0.002108), (-0.9968, -0.9384, -0.0178), (-0.9921, -0.9384, -0.03238), (-0.9851, -0.9383, -0.04498), (-0.9764, -0.9382, -0.0555), (-0.9941, -0.9524, -0.002108), (-0.9921, -0.9531, -0.0178), (-0.9874, -0.9528, -0.03202), (-0.9811, -0.9519, -0.04358), (-0.9736, -0.9513, -0.05277), (-0.987, -0.9657, -0.002108), (-0.985, -0.9659, -0.01759), (-0.9811, -0.9644, -0.03109), (-0.9762, -0.9623, -0.04149), (-0.9702, -0.9612, -0.04942), (-0.9229, -1.0, 0.002108), (-0.9229, -0.9229, 0.07919), (-1.0, -0.9229, 0.002108), (-0.9229, -0.9985, 0.01715), (-0.9229, -0.9941, 0.03161), (-0.9229, -0.987, 0.04493), (-0.9229, -0.9774, 0.05661), (-0.938, -0.9985, 0.002108), (-0.9384, -0.9968, 0.0178), (-0.9384, -0.9921, 0.03238), (-0.9383, -0.9851, 0.04498), (-0.9382, -0.9764, 0.0555), (-0.9524, -0.9941, 0.002108), (-0.9531, -0.9921, 0.0178), (-0.9528, -0.9874, 0.03202), (-0.9519, -0.9811, 0.04358), (-0.9513, -0.9736, 0.05277), (-0.9657, -0.987, 0.002108), (-0.9659, -0.985, 0.01759), (-0.9644, -0.9811, 0.03109), (-0.9623, -0.9762, 0.04149), (-0.9612, -0.9702, 0.04942), (-0.9674, -0.9674, 0.04661), (-0.938, -0.9229, 0.07771), (-0.9524, -0.9229, 0.07332), (-0.9657, -0.9229, 0.0662), (-0.9774, -0.9229, 0.05661), (-0.9229, -0.938, 0.07771), (-0.9386, -0.9384, 0.07597), (-0.9532, -0.9384, 0.07128), (-0.9658, -0.9383, 0.06429), (-0.9763, -0.9382, 0.05556), (-0.9229, -0.9524, 0.07332), (-0.9386, -0.9531, 0.07126), (-0.9528, -0.9528, 0.06658), (-0.9644, -0.9519, 0.06029), (-0.9736, -0.9513, 0.05278), (-0.9229, -0.9657, 0.0662), (-0.9384, -0.9659, 0.06422), (-0.9519, -0.9644, 0.06026), (-0.9623, -0.9623, 0.05539), (-0.9702, -0.9612, 0.04942), (-0.9985, -0.938, 0.002108), (-0.9941, -0.9524, 0.002108), (-0.987, -0.9657, 0.002108), (-0.9774, -0.9774, 0.002108), (-0.9985, -0.9229, 0.01715), (-0.9968, -0.9386, 0.01761), (-0.9921, -0.9532, 0.01763), (-0.9851, -0.9658, 0.0175), (-0.9764, -0.9763, 0.01742), (-0.9941, -0.9229, 0.03161), (-0.9921, -0.9386, 0.03234), (-0.9874, -0.9528, 0.03195), (-0.9811, -0.9644, 0.03105), (-0.9736, -0.9736, 0.03053), (-0.987, -0.9229, 0.04493), (-0.985, -0.9384, 0.04506), (-0.9811, -0.9519, 0.04359), (-0.9762, -0.9623, 0.04149), (-0.9702, -0.9702, 0.04037), (-0.9229, 0.9229, -0.07919), (-1.0, 0.9229, -0.002108), (-0.9229, 1.0, -0.002108), (-0.938, 0.9229, -0.07771), (-0.9524, 0.9229, -0.07332), (-0.9657, 0.9229, -0.0662), (-0.9774, 0.9229, -0.05661), (-0.9229, 0.938, -0.07771), (-0.9386, 0.9384, -0.07597), (-0.9532, 0.9384, -0.07128), (-0.9658, 0.9383, -0.06429), (-0.9763, 0.9382, -0.05556), (-0.9229, 0.9524, -0.07332), (-0.9386, 0.9531, -0.07126), (-0.9528, 0.9528, -0.06658), (-0.9644, 0.9519, -0.06029), (-0.9736, 0.9513, -0.05278), (-0.9229, 0.9657, -0.0662), (-0.9384, 0.9659, -0.06422), (-0.9519, 0.9644, -0.06026), (-0.9623, 0.9623, -0.05539), (-0.9702, 0.9612, -0.04942), (-0.9674, 0.9674, -0.04661), (-0.9985, 0.938, -0.002108), (-0.9941, 0.9524, -0.002108), (-0.987, 0.9657, -0.002108), (-0.9774, 0.9774, -0.002108), (-0.9985, 0.9229, -0.01715), (-0.9968, 0.9386, -0.01761), (-0.9921, 0.9532, -0.01763), (-0.9851, 0.9658, -0.0175), (-0.9764, 0.9763, -0.01742), (-0.9941, 0.9229, -0.03161), (-0.9921, 0.9386, -0.03234), (-0.9874, 0.9528, -0.03195), (-0.9811, 0.9644, -0.03105), (-0.9736, 0.9736, -0.03053), (-0.987, 0.9229, -0.04493), (-0.985, 0.9384, -0.04506), (-0.9811, 0.9519, -0.04359), (-0.9762, 0.9623, -0.04149), (-0.9702, 0.9702, -0.04037), (-0.9229, 0.9985, -0.01715), (-0.9229, 0.9941, -0.03161), (-0.9229, 0.987, -0.04493), (-0.9229, 0.9774, -0.05661), (-0.938, 0.9985, -0.002108), (-0.9384, 0.9968, -0.0178), (-0.9384, 0.9921, -0.03238), (-0.9383, 0.9851, -0.04498), (-0.9382, 0.9764, -0.0555), (-0.9524, 0.9941, -0.002108), (-0.9531, 0.9921, -0.0178), (-0.9528, 0.9874, -0.03202), (-0.9519, 0.9811, -0.04358), (-0.9513, 0.9736, -0.05277), (-0.9657, 0.987, -0.002108), (-0.9659, 0.985, -0.01759), (-0.9644, 0.9811, -0.03109), (-0.9623, 0.9762, -0.04149), (-0.9612, 0.9702, -0.04942), (-0.9229, 0.9229, 0.07919), (-0.9229, 1.0, 0.002108), (-1.0, 0.9229, 0.002108), (-0.9229, 0.938, 0.07771), (-0.9229, 0.9524, 0.07332), (-0.9229, 0.9657, 0.0662), (-0.9229, 0.9774, 0.05661), (-0.938, 0.9229, 0.07771), (-0.9384, 0.9386, 0.07597), (-0.9384, 0.9532, 0.07128), (-0.9383, 0.9658, 0.06429), (-0.9382, 0.9763, 0.05556), (-0.9524, 0.9229, 0.07332), (-0.9531, 0.9386, 0.07126), (-0.9528, 0.9528, 0.06658), (-0.9519, 0.9644, 0.06029), (-0.9513, 0.9736, 0.05278), (-0.9657, 0.9229, 0.0662), (-0.9659, 0.9384, 0.06422), (-0.9644, 0.9519, 0.06026), (-0.9623, 0.9623, 0.05539), (-0.9612, 0.9702, 0.04942), (-0.9674, 0.9674, 0.04661), (-0.938, 0.9985, 0.002108), (-0.9524, 0.9941, 0.002108), (-0.9657, 0.987, 0.002108), (-0.9774, 0.9774, 0.002108), (-0.9229, 0.9985, 0.01715), (-0.9386, 0.9968, 0.01761), (-0.9532, 0.9921, 0.01763), (-0.9658, 0.9851, 0.0175), (-0.9763, 0.9764, 0.01742), (-0.9229, 0.9941, 0.03161), (-0.9386, 0.9921, 0.03234), (-0.9528, 0.9874, 0.03195), (-0.9644, 0.9811, 0.03105), (-0.9736, 0.9736, 0.03053), (-0.9229, 0.987, 0.04493), (-0.9384, 0.985, 0.04506), (-0.9519, 0.9811, 0.04359), (-0.9623, 0.9762, 0.04149), (-0.9702, 0.9702, 0.04037), (-0.9985, 0.9229, 0.01715), (-0.9941, 0.9229, 0.03161), (-0.987, 0.9229, 0.04493), (-0.9774, 0.9229, 0.05661), (-0.9985, 0.938, 0.002108), (-0.9968, 0.9384, 0.0178), (-0.9921, 0.9384, 0.03238), (-0.9851, 0.9383, 0.04498), (-0.9764, 0.9382, 0.0555), (-0.9941, 0.9524, 0.002108), (-0.9921, 0.9531, 0.0178), (-0.9874, 0.9528, 0.03202), (-0.9811, 0.9519, 0.04358), (-0.9736, 0.9513, 0.05277), (-0.987, 0.9657, 0.002108), (-0.985, 0.9659, 0.01759), (-0.9811, 0.9644, 0.03109), (-0.9762, 0.9623, 0.04149), (-0.9702, 0.9612, 0.04942), (0.9229, -0.9229, -0.07919), (1.0, -0.9229, -0.002108), (0.9229, -1.0, -0.002108), (0.938, -0.9229, -0.07771), (0.9524, -0.9229, -0.07332), (0.9657, -0.9229, -0.0662), (0.9774, -0.9229, -0.05661), (0.9229, -0.938, -0.07771), (0.9386, -0.9384, -0.07597), (0.9532, -0.9384, -0.07128), (0.9658, -0.9383, -0.06429), (0.9763, -0.9382, -0.05556), (0.9229, -0.9524, -0.07332), (0.9386, -0.9531, -0.07126), (0.9528, -0.9528, -0.06658), (0.9644, -0.9519, -0.06029), (0.9736, -0.9513, -0.05278), (0.9229, -0.9657, -0.0662), (0.9384, -0.9659, -0.06422), (0.9519, -0.9644, -0.06026), (0.9623, -0.9623, -0.05539), (0.9702, -0.9612, -0.04942), (0.9674, -0.9674, -0.04661), (0.9985, -0.938, -0.002108), (0.9941, -0.9524, -0.002108), (0.987, -0.9657, -0.002108), (0.9774, -0.9774, -0.002108), (0.9985, -0.9229, -0.01715), (0.9968, -0.9386, -0.01761), (0.9921, -0.9532, -0.01763), (0.9851, -0.9658, -0.0175), (0.9764, -0.9763, -0.01742), (0.9941, -0.9229, -0.03161), (0.9921, -0.9386, -0.03234), (0.9874, -0.9528, -0.03195), (0.9811, -0.9644, -0.03105), (0.9736, -0.9736, -0.03053), (0.987, -0.9229, -0.04493), (0.985, -0.9384, -0.04506), (0.9811, -0.9519, -0.04359), (0.9762, -0.9623, -0.04149), (0.9702, -0.9702, -0.04037), (0.9229, -0.9985, -0.01715), (0.9229, -0.9941, -0.03161), (0.9229, -0.987, -0.04493), (0.9229, -0.9774, -0.05661), (0.938, -0.9985, -0.002108), (0.9384, -0.9968, -0.0178), (0.9384, -0.9921, -0.03238), (0.9383, -0.9851, -0.04498), (0.9382, -0.9764, -0.0555), (0.9524, -0.9941, -0.002108), (0.9531, -0.9921, -0.0178), (0.9528, -0.9874, -0.03202), (0.9519, -0.9811, -0.04358), (0.9513, -0.9736, -0.05277), (0.9657, -0.987, -0.002108), (0.9659, -0.985, -0.01759), (0.9644, -0.9811, -0.03109), (0.9623, -0.9762, -0.04149), (0.9612, -0.9702, -0.04942), (0.9229, -0.9229, 0.07919), (0.9229, -1.0, 0.002108), (1.0, -0.9229, 0.002108), (0.9229, -0.938, 0.07771), (0.9229, -0.9524, 0.07332), (0.9229, -0.9657, 0.0662), (0.9229, -0.9774, 0.05661), (0.938, -0.9229, 0.07771), (0.9384, -0.9386, 0.07597), (0.9384, -0.9532, 0.07128), (0.9383, -0.9658, 0.06429), (0.9382, -0.9763, 0.05556), (0.9524, -0.9229, 0.07332), (0.9531, -0.9386, 0.07126), (0.9528, -0.9528, 0.06658), (0.9519, -0.9644, 0.06029), (0.9513, -0.9736, 0.05278), (0.9657, -0.9229, 0.0662), (0.9659, -0.9384, 0.06422), (0.9644, -0.9519, 0.06026), (0.9623, -0.9623, 0.05539), (0.9612, -0.9702, 0.04942), (0.9674, -0.9674, 0.04661), (0.938, -0.9985, 0.002108), (0.9524, -0.9941, 0.002108), (0.9657, -0.987, 0.002108), (0.9774, -0.9774, 0.002108), (0.9229, -0.9985, 0.01715), (0.9386, -0.9968, 0.01761), (0.9532, -0.9921, 0.01763), (0.9658, -0.9851, 0.0175), (0.9763, -0.9764, 0.01742), (0.9229, -0.9941, 0.03161), (0.9386, -0.9921, 0.03234), (0.9528, -0.9874, 0.03195), (0.9644, -0.9811, 0.03105), (0.9736, -0.9736, 0.03053), (0.9229, -0.987, 0.04493), (0.9384, -0.985, 0.04506), (0.9519, -0.9811, 0.04359), (0.9623, -0.9762, 0.04149), (0.9702, -0.9702, 0.04037), (0.9985, -0.9229, 0.01715), (0.9941, -0.9229, 0.03161), (0.987, -0.9229, 0.04493), (0.9774, -0.9229, 0.05661), (0.9985, -0.938, 0.002108), (0.9968, -0.9384, 0.0178), (0.9921, -0.9384, 0.03238), (0.9851, -0.9383, 0.04498), (0.9764, -0.9382, 0.0555), (0.9941, -0.9524, 0.002108), (0.9921, -0.9531, 0.0178), (0.9874, -0.9528, 0.03202), (0.9811, -0.9519, 0.04358), (0.9736, -0.9513, 0.05277), (0.987, -0.9657, 0.002108), (0.985, -0.9659, 0.01759), (0.9811, -0.9644, 0.03109), (0.9762, -0.9623, 0.04149), (0.9702, -0.9612, 0.04942), (0.9229, 0.9229, -0.07919), (0.9229, 1.0, -0.002108), (1.0, 0.9229, -0.002108), (0.9229, 0.938, -0.07771), (0.9229, 0.9524, -0.07332), (0.9229, 0.9657, -0.0662), (0.9229, 0.9774, -0.05661), (0.938, 0.9229, -0.07771), (0.9384, 0.9386, -0.07597), (0.9384, 0.9532, -0.07128), (0.9383, 0.9658, -0.06429), (0.9382, 0.9763, -0.05556), (0.9524, 0.9229, -0.07332), (0.9531, 0.9386, -0.07126), (0.9528, 0.9528, -0.06658), (0.9519, 0.9644, -0.06029), (0.9513, 0.9736, -0.05278), (0.9657, 0.9229, -0.0662), (0.9659, 0.9384, -0.06422), (0.9644, 0.9519, -0.06026), (0.9623, 0.9623, -0.05539), (0.9612, 0.9702, -0.04942), (0.9674, 0.9674, -0.04661), (0.938, 0.9985, -0.002108), (0.9524, 0.9941, -0.002108), (0.9657, 0.987, -0.002108), (0.9774, 0.9774, -0.002108), (0.9229, 0.9985, -0.01715), (0.9386, 0.9968, -0.01761), (0.9532, 0.9921, -0.01763), (0.9658, 0.9851, -0.0175), (0.9763, 0.9764, -0.01742), (0.9229, 0.9941, -0.03161), (0.9386, 0.9921, -0.03234), (0.9528, 0.9874, -0.03195), (0.9644, 0.9811, -0.03105), (0.9736, 0.9736, -0.03053), (0.9229, 0.987, -0.04493), (0.9384, 0.985, -0.04506), (0.9519, 0.9811, -0.04359), (0.9623, 0.9762, -0.04149), (0.9702, 0.9702, -0.04037), (0.9985, 0.9229, -0.01715), (0.9941, 0.9229, -0.03161), (0.987, 0.9229, -0.04493), (0.9774, 0.9229, -0.05661), (0.9985, 0.938, -0.002108), (0.9968, 0.9384, -0.0178), (0.9921, 0.9384, -0.03238), (0.9851, 0.9383, -0.04498), (0.9764, 0.9382, -0.0555), (0.9941, 0.9524, -0.002108), (0.9921, 0.9531, -0.0178), (0.9874, 0.9528, -0.03202), (0.9811, 0.9519, -0.04358), (0.9736, 0.9513, -0.05277), (0.987, 0.9657, -0.002108), (0.985, 0.9659, -0.01759), (0.9811, 0.9644, -0.03109), (0.9762, 0.9623, -0.04149), (0.9702, 0.9612, -0.04942), (0.9229, 0.9229, 0.07919), (1.0, 0.9229, 0.002108), (0.9229, 1.0, 0.002108), (0.938, 0.9229, 0.07771), (0.9524, 0.9229, 0.07332), (0.9657, 0.9229, 0.0662), (0.9774, 0.9229, 0.05661), (0.9229, 0.938, 0.07771), (0.9386, 0.9384, 0.07597), (0.9532, 0.9384, 0.07128), (0.9658, 0.9383, 0.06429), (0.9763, 0.9382, 0.05556), (0.9229, 0.9524, 0.07332), (0.9386, 0.9531, 0.07126), (0.9528, 0.9528, 0.06658), (0.9644, 0.9519, 0.06029), (0.9736, 0.9513, 0.05278), (0.9229, 0.9657, 0.0662), (0.9384, 0.9659, 0.06422), (0.9519, 0.9644, 0.06026), (0.9623, 0.9623, 0.05539), (0.9702, 0.9612, 0.04942), (0.9674, 0.9674, 0.04661), (0.9985, 0.938, 0.002108), (0.9941, 0.9524, 0.002108), (0.987, 0.9657, 0.002108), (0.9774, 0.9774, 0.002108), (0.9985, 0.9229, 0.01715), (0.9968, 0.9386, 0.01761), (0.9921, 0.9532, 0.01763), (0.9851, 0.9658, 0.0175), (0.9764, 0.9763, 0.01742), (0.9941, 0.9229, 0.03161), (0.9921, 0.9386, 0.03234), (0.9874, 0.9528, 0.03195), (0.9811, 0.9644, 0.03105), (0.9736, 0.9736, 0.03053), (0.987, 0.9229, 0.04493), (0.985, 0.9384, 0.04506), (0.9811, 0.9519, 0.04359), (0.9762, 0.9623, 0.04149), (0.9702, 0.9702, 0.04037), (0.9229, 0.9985, 0.01715), (0.9229, 0.9941, 0.03161), (0.9229, 0.987, 0.04493), (0.9229, 0.9774, 0.05661), (0.938, 0.9985, 0.002108), (0.9384, 0.9968, 0.0178), (0.9384, 0.9921, 0.03238), (0.9383, 0.9851, 0.04498), (0.9382, 0.9764, 0.0555), (0.9524, 0.9941, 0.002108), (0.9531, 0.9921, 0.0178), (0.9528, 0.9874, 0.03202), (0.9519, 0.9811, 0.04358), (0.9513, 0.9736, 0.05277), (0.9657, 0.987, 0.002108), (0.9659, 0.985, 0.01759), (0.9644, 0.9811, 0.03109), (0.9623, 0.9762, 0.04149), (0.9612, 0.9702, 0.04942), (-0.8575, -0.8213, -1.811), (-0.8575, -0.8213, -0.07011), (-0.8575, -0.6977, -1.811), (-0.8575, -0.6977, -0.07011), (-0.7339, -0.8213, -1.811), (-0.7339, -0.8213, -0.07011), (-0.7339, -0.6977, -1.811), (-0.7339, -0.6977, -0.07011), (-0.8575, 0.6422, -1.811), (-0.8575, 0.6422, -0.07011), (-0.8575, 0.7658, -1.811), (-0.8575, 0.7658, -0.07011), (-0.7339, 0.6422, -1.811), (-0.7339, 0.6422, -0.07011), (-0.7339, 0.7658, -1.811), (-0.7339, 0.7658, -0.07011), (0.6986, 0.6422, -1.811), (0.6986, 0.6422, -0.07011), (0.6986, 0.7658, -1.811), (0.6986, 0.7658, -0.07011), (0.8222, 0.6422, -1.811), (0.8222, 0.6422, -0.07011), (0.8222, 0.7658, -1.811), (0.8222, 0.7658, -0.07011), (0.6986, -0.7049, -1.811), (0.6986, -0.7049, -0.07011), (0.6986, -0.5813, -1.811), (0.6986, -0.5813, -0.07011), (0.8222, -0.7049, -1.811), (0.8222, -0.7049, -0.07011), (0.8222, -0.5813, -1.811), (0.8222, -0.5813, -0.07011), (-0.9229, -0.9229, 0.07919), (-0.9229, 0.9229, 0.07919), (0.9229, 0.9229, 0.07919), (0.9229, -0.9229, 0.07919)], [], [(246, 306, 61, 1), (368, 428, 307, 245), (62, 305, 523, 520), (2, 63, 185, 123), (124, 184, 429, 367), (0, 3, 8, 7), (3, 4, 9, 8), (4, 5, 10, 9), (5, 6, 11, 10), (7, 8, 13, 12), (8, 9, 14, 13), (9, 10, 15, 14), (10, 11, 16, 15), (12, 13, 18, 17), (13, 14, 19, 18), (14, 15, 20, 19), (15, 16, 21, 20), (17, 18, 50, 45), (18, 19, 55, 50), (19, 20, 60, 55), (20, 21, 22, 60), (1, 23, 28, 27), (23, 24, 29, 28), (24, 25, 30, 29), (25, 26, 31, 30), (27, 28, 33, 32), (28, 29, 34, 33), (29, 30, 35, 34), (30, 31, 36, 35), (32, 33, 38, 37), (33, 34, 39, 38), (34, 35, 40, 39), (35, 36, 41, 40), (37, 38, 11, 6), (38, 39, 16, 11), (39, 40, 21, 16), (40, 41, 22, 21), (2, 42, 47, 46), (42, 43, 48, 47), (43, 44, 49, 48), (44, 45, 50, 49), (46, 47, 52, 51), (47, 48, 53, 52), (48, 49, 54, 53), (49, 50, 55, 54), (51, 52, 57, 56), (52, 53, 58, 57), (53, 54, 59, 58), (54, 55, 60, 59), (56, 57, 31, 26), (57, 58, 36, 31), (58, 59, 41, 36), (59, 60, 22, 41), (61, 64, 69, 68), (64, 65, 70, 69), (65, 66, 71, 70), (66, 67, 72, 71), (68, 69, 74, 73), (69, 70, 75, 74), (70, 71, 76, 75), (71, 72, 77, 76), (73, 74, 79, 78), (74, 75, 80, 79), (75, 76, 81, 80), (76, 77, 82, 81), (78, 79, 111, 106), (79, 80, 116, 111), (80, 81, 121, 116), (81, 82, 83, 121), (62, 84, 89, 88), (84, 85, 90, 89), (85, 86, 91, 90), (86, 87, 92, 91), (88, 89, 94, 93), (89, 90, 95, 94), (90, 91, 96, 95), (91, 92, 97, 96), (93, 94, 99, 98), (94, 95, 100, 99), (95, 96, 101, 100), (96, 97, 102, 101), (98, 99, 72, 67), (99, 100, 77, 72), (100, 101, 82, 77), (101, 102, 83, 82), (63, 103, 108, 107), (103, 104, 109, 108), (104, 105, 110, 109), (105, 106, 111, 110), (107, 108, 113, 112), (108, 109, 114, 113), (109, 110, 115, 114), (110, 111, 116, 115), (112, 113, 118, 117), (113, 114, 119, 118), (114, 115, 120, 119), (115, 116, 121, 120), (117, 118, 92, 87), (118, 119, 97, 92), (119, 120, 102, 97), (120, 121, 83, 102), (122, 125, 130, 129), (125, 126, 131, 130), (126, 127, 132, 131), (127, 128, 133, 132), (129, 130, 135, 134), (130, 131, 136, 135), (131, 132, 137, 136), (132, 133, 138, 137), (134, 135, 140, 139), (135, 136, 141, 140), (136, 137, 142, 141), (137, 138, 143, 142), (139, 140, 172, 167), (140, 141, 177, 172), (141, 142, 182, 177), (142, 143, 144, 182), (123, 145, 150, 149), (145, 146, 151, 150), (146, 147, 152, 151), (147, 148, 153, 152), (149, 150, 155, 154), (150, 151, 156, 155), (151, 152, 157, 156), (152, 153, 158, 157), (154, 155, 160, 159), (155, 156, 161, 160), (156, 157, 162, 161), (157, 158, 163, 162), (159, 160, 133, 128), (160, 161, 138, 133), (161, 162, 143, 138), (162, 163, 144, 143), (124, 164, 169, 168), (164, 165, 170, 169), (165, 166, 171, 170), (166, 167, 172, 171), (168, 169, 174, 173), (169, 170, 175, 174), (170, 171, 176, 175), (171, 172, 177, 176), (173, 174, 179, 178), (174, 175, 180, 179), (175, 176, 181, 180), (176, 177, 182, 181), (178, 179, 153, 148), (179, 180, 158, 153), (180, 181, 163, 158), (181, 182, 144, 163), (183, 186, 191, 190), (186, 187, 192, 191), (187, 188, 193, 192), (188, 189, 194, 193), (190, 191, 196, 195), (191, 192, 197, 196), (192, 193, 198, 197), (193, 194, 199, 198), (195, 196, 201, 200), (196, 197, 202, 201), (197, 198, 203, 202), (198, 199, 204, 203), (200, 201, 233, 228), (201, 202, 238, 233), (202, 203, 243, 238), (203, 204, 205, 243), (184, 206, 211, 210), (206, 207, 212, 211), (207, 208, 213, 212), (208, 209, 214, 213), (210, 211, 216, 215), (211, 212, 217, 216), (212, 213, 218, 217), (213, 214, 219, 218), (215, 216, 221, 220), (216, 217, 222, 221), (217, 218, 223, 222), (218, 219, 224, 223), (220, 221, 194, 189), (221, 222, 199, 194), (222, 223, 204, 199), (223, 224, 205, 204), (185, 225, 230, 229), (225, 226, 231, 230), (226, 227, 232, 231), (227, 228, 233, 232), (229, 230, 235, 234), (230, 231, 236, 235), (231, 232, 237, 236), (232, 233, 238, 237), (234, 235, 240, 239), (235, 236, 241, 240), (236, 237, 242, 241), (237, 238, 243, 242), (239, 240, 214, 209), (240, 241, 219, 214), (241, 242, 224, 219), (242, 243, 205, 224), (244, 247, 252, 251), (247, 248, 253, 252), (248, 249, 254, 253), (249, 250, 255, 254), (251, 252, 257, 256), (252, 253, 258, 257), (253, 254, 259, 258), (254, 255, 260, 259), (256, 257, 262, 261), (257, 258, 263, 262), (258, 259, 264, 263), (259, 260, 265, 264), (261, 262, 294, 289), (262, 263, 299, 294), (263, 264, 304, 299), (264, 265, 266, 304), (245, 267, 272, 271), (267, 268, 273, 272), (268, 269, 274, 273), (269, 270, 275, 274), (271, 272, 277, 276), (272, 273, 278, 277), (273, 274, 279, 278), (274, 275, 280, 279), (276, 277, 282, 281), (277, 278, 283, 282), (278, 279, 284, 283), (279, 280, 285, 284), (281, 282, 255, 250), (282, 283, 260, 255), (283, 284, 265, 260), (284, 285, 266, 265), (246, 286, 291, 290), (286, 287, 292, 291), (287, 288, 293, 292), (288, 289, 294, 293), (290, 291, 296, 295), (291, 292, 297, 296), (292, 293, 298, 297), (293, 294, 299, 298), (295, 296, 301, 300), (296, 297, 302, 301), (297, 298, 303, 302), (298, 299, 304, 303), (300, 301, 275, 270), (301, 302, 280, 275), (302, 303, 285, 280), (303, 304, 266, 285), (305, 308, 313, 312), (308, 309, 314, 313), (309, 310, 315, 314), (310, 311, 316, 315), (312, 313, 318, 317), (313, 314, 319, 318), (314, 315, 320, 319), (315, 316, 321, 320), (317, 318, 323, 322), (318, 319, 324, 323), (319, 320, 325, 324), (320, 321, 326, 325), (322, 323, 355, 350), (323, 324, 360, 355), (324, 325, 365, 360), (325, 326, 327, 365), (306, 328, 333, 332), (328, 329, 334, 333), (329, 330, 335, 334), (330, 331, 336, 335), (332, 333, 338, 337), (333, 334, 339, 338), (334, 335, 340, 339), (335, 336, 341, 340), (337, 338, 343, 342), (338, 339, 344, 343), (339, 340, 345, 344), (340, 341, 346, 345), (342, 343, 316, 311), (343, 344, 321, 316), (344, 345, 326, 321), (345, 346, 327, 326), (307, 347, 352, 351), (347, 348, 353, 352), (348, 349, 354, 353), (349, 350, 355, 354), (351, 352, 357, 356), (352, 353, 358, 357), (353, 354, 359, 358), (354, 355, 360, 359), (356, 357, 362, 361), (357, 358, 363, 362), (358, 359, 364, 363), (359, 360, 365, 364), (361, 362, 336, 331), (362, 363, 341, 336), (363, 364, 346, 341), (364, 365, 327, 346), (366, 369, 374, 373), (369, 370, 375, 374), (370, 371, 376, 375), (371, 372, 377, 376), (373, 374, 379, 378), (374, 375, 380, 379), (375, 376, 381, 380), (376, 377, 382, 381), (378, 379, 384, 383), (379, 380, 385, 384), (380, 381, 386, 385), (381, 382, 387, 386), (383, 384, 416, 411), (384, 385, 421, 416), (385, 386, 426, 421), (386, 387, 388, 426), (367, 389, 394, 393), (389, 390, 395, 394), (390, 391, 396, 395), (391, 392, 397, 396), (393, 394, 399, 398), (394, 395, 400, 399), (395, 396, 401, 400), (396, 397, 402, 401), (398, 399, 404, 403), (399, 400, 405, 404), (400, 401, 406, 405), (401, 402, 407, 406), (403, 404, 377, 372), (404, 405, 382, 377), (405, 406, 387, 382), (406, 407, 388, 387), (368, 408, 413, 412), (408, 409, 414, 413), (409, 410, 415, 414), (410, 411, 416, 415), (412, 413, 418, 417), (413, 414, 419, 418), (414, 415, 420, 419), (415, 416, 421, 420), (417, 418, 423, 422), (418, 419, 424, 423), (419, 420, 425, 424), (420, 421, 426, 425), (422, 423, 397, 392), (423, 424, 402, 397), (424, 425, 407, 402), (425, 426, 388, 407), (427, 430, 435, 434), (430, 431, 436, 435), (431, 432, 437, 436), (432, 433, 438, 437), (434, 435, 440, 439), (435, 436, 441, 440), (436, 437, 442, 441), (437, 438, 443, 442), (439, 440, 445, 444), (440, 441, 446, 445), (441, 442, 447, 446), (442, 443, 448, 447), (444, 445, 477, 472), (445, 446, 482, 477), (446, 447, 487, 482), (447, 448, 449, 487), (428, 450, 455, 454), (450, 451, 456, 455), (451, 452, 457, 456), (452, 453, 458, 457), (454, 455, 460, 459), (455, 456, 461, 460), (456, 457, 462, 461), (457, 458, 463, 462), (459, 460, 465, 464), (460, 461, 466, 465), (461, 462, 467, 466), (462, 463, 468, 467), (464, 465, 438, 433), (465, 466, 443, 438), (466, 467, 448, 443), (467, 468, 449, 448), (429, 469, 474, 473), (469, 470, 475, 474), (470, 471, 476, 475), (471, 472, 477, 476), (473, 474, 479, 478), (474, 475, 480, 479), (475, 476, 481, 480), (476, 477, 482, 481), (478, 479, 484, 483), (479, 480, 485, 484), (480, 481, 486, 485), (481, 482, 487, 486), (483, 484, 458, 453), (484, 485, 463, 458), (485, 486, 468, 463), (486, 487, 449, 468), (122, 0, 7, 125), (125, 7, 12, 126), (126, 12, 17, 127), (127, 17, 45, 128), (128, 45, 44, 159), (159, 44, 43, 154), (154, 43, 42, 149), (149, 42, 2, 123), (1, 61, 68, 23), (23, 68, 73, 24), (24, 73, 78, 25), (25, 78, 106, 26), (26, 106, 105, 56), (56, 105, 104, 51), (51, 104, 103, 46), (46, 103, 63, 2), (62, 183, 190, 84), (84, 190, 195, 85), (85, 195, 200, 86), (86, 200, 228, 87), (87, 228, 227, 117), (117, 227, 226, 112), (112, 226, 225, 107), (107, 225, 185, 63), (184, 124, 168, 206), (206, 168, 173, 207), (207, 173, 178, 208), (208, 178, 148, 209), (209, 148, 147, 239), (239, 147, 146, 234), (234, 146, 145, 229), (229, 145, 123, 185), (366, 122, 129, 369), (369, 129, 134, 370), (370, 134, 139, 371), (371, 139, 167, 372), (372, 167, 166, 403), (403, 166, 165, 398), (398, 165, 164, 393), (393, 164, 124, 367), (183, 427, 434, 186), (186, 434, 439, 187), (187, 439, 444, 188), (188, 444, 472, 189), (189, 472, 471, 220), (220, 471, 470, 215), (215, 470, 469, 210), (210, 469, 429, 184), (428, 368, 412, 450), (450, 412, 417, 451), (451, 417, 422, 452), (452, 422, 392, 453), (453, 392, 391, 483), (483, 391, 390, 478), (478, 390, 389, 473), (473, 389, 367, 429), (244, 366, 373, 247), (247, 373, 378, 248), (248, 378, 383, 249), (249, 383, 411, 250), (250, 411, 410, 281), (281, 410, 409, 276), (276, 409, 408, 271), (271, 408, 368, 245), (427, 305, 312, 430), (430, 312, 317, 431), (431, 317, 322, 432), (432, 322, 350, 433), (433, 350, 349, 464), (464, 349, 348, 459), (459, 348, 347, 454), (454, 347, 307, 428), (306, 246, 290, 328), (328, 290, 295, 329), (329, 295, 300, 330), (330, 300, 270, 331), (331, 270, 269, 361), (361, 269, 268, 356), (356, 268, 267, 351), (351, 267, 245, 307), (0, 244, 251, 3), (3, 251, 256, 4), (4, 256, 261, 5), (5, 261, 289, 6), (6, 289, 288, 37), (37, 288, 287, 32), (32, 287, 286, 27), (27, 286, 246, 1), (305, 62, 88, 308), (308, 88, 93, 309), (309, 93, 98, 310), (310, 98, 67, 311), (311, 67, 66, 342), (342, 66, 65, 337), (337, 65, 64, 332), (332, 64, 61, 306), (122, 366, 244, 0), (488, 489, 491, 490), (490, 491, 495, 494), (494, 495, 493, 492), (492, 493, 489, 488), (490, 494, 492, 488), (495, 491, 489, 493), (496, 497, 499, 498), (498, 499, 503, 502), (502, 503, 501, 500), (500, 501, 497, 496), (498, 502, 500, 496), (503, 499, 497, 501), (504, 505, 507, 506), (506, 507, 511, 510), (510, 511, 509, 508), (508, 509, 505, 504), (506, 510, 508, 504), (511, 507, 505, 509), (512, 513, 515, 514), (514, 515, 519, 518), (518, 519, 517, 516), (516, 517, 513, 512), (514, 518, 516, 512), (519, 515, 513, 517), (522, 521, 520, 523), (183, 62, 520, 521), (427, 183, 521, 522), (305, 427, 522, 523)])
_uv = me_cube_007.uv_layers.new(name='UVMap')
_uv.uv.foreach_set('vector', [0.4967, 0.7596, 0.5033, 0.7596, 0.5033, 0.9904, 0.4967, 0.9904, 0.4967, 0.5096, 0.5033, 0.5096, 0.5033, 0.7404, 0.4967, 0.7404, 0.8654, 0.7404, 0.6346, 0.7404, 0.6346, 0.7404, 0.8654, 0.7404, 0.4967, 0.009635, 0.5033, 0.009635, 0.5033, 0.2404, 0.4967, 0.2404, 0.4967, 0.2596, 0.5033, 0.2596, 0.5033, 0.4904, 0.4967, 0.4904, 0.1346, 0.7404, 0.1346, 0.7422, 0.1327, 0.7423, 0.1328, 0.7404, 0.1346, 0.7422, 0.1346, 0.7441, 0.1327, 0.7441, 0.1327, 0.7423, 0.1346, 0.7441, 0.1346, 0.7457, 0.1327, 0.7457, 0.1327, 0.7441, 0.1346, 0.7457, 0.1346, 0.75, 0.1327, 0.75, 0.1327, 0.7457, 0.1328, 0.7404, 0.1327, 0.7423, 0.1309, 0.7423, 0.1309, 0.7404, 0.1327, 0.7423, 0.1327, 0.7441, 0.1309, 0.7441, 0.1309, 0.7423, 0.1327, 0.7441, 0.1327, 0.7457, 0.131, 0.7455, 0.1309, 0.7441, 0.1327, 0.7457, 0.1327, 0.75, 0.1311, 0.75, 0.131, 0.7455, 0.1309, 0.7404, 0.1309, 0.7423, 0.1293, 0.7423, 0.1293, 0.7404, 0.1309, 0.7423, 0.1309, 0.7441, 0.1295, 0.744, 0.1293, 0.7423, 0.1309, 0.7441, 0.131, 0.7455, 0.1297, 0.7453, 0.1295, 0.744, 0.131, 0.7455, 0.1311, 0.75, 0.1299, 0.75, 0.1297, 0.7453, 0.1293, 0.7404, 0.1293, 0.7423, 0.125, 0.7423, 0.125, 0.7404, 0.1293, 0.7423, 0.1295, 0.744, 0.125, 0.7439, 0.125, 0.7423, 0.1295, 0.744, 0.1297, 0.7453, 0.125, 0.7451, 0.125, 0.7439, 0.1297, 0.7453, 0.1299, 0.75, 0.1291, 0.75, 0.125, 0.7451, 0.4967, 0.9904, 0.4967, 0.9922, 0.4722, 0.9923, 0.4729, 0.9904, 0.4967, 0.9922, 0.4967, 0.9941, 0.4722, 0.9941, 0.4722, 0.9923, 0.4967, 0.9941, 0.4967, 0.9957, 0.4724, 0.9957, 0.4722, 0.9941, 0.4967, 0.9957, 0.4967, 1.0, 0.4725, 1.0, 0.4724, 0.9957, 0.4729, 0.9904, 0.4722, 0.9923, 0.449, 0.9923, 0.4501, 0.9904, 0.4722, 0.9923, 0.4722, 0.9941, 0.4496, 0.9941, 0.449, 0.9923, 0.4722, 0.9941, 0.4724, 0.9957, 0.451, 0.9955, 0.4496, 0.9941, 0.4724, 0.9957, 0.4725, 1.0, 0.4518, 1.0, 0.451, 0.9955, 0.4501, 0.9904, 0.449, 0.9923, 0.4289, 0.9923, 0.4291, 0.9904, 0.449, 0.9923, 0.4496, 0.9941, 0.4312, 0.994, 0.4289, 0.9923, 0.4496, 0.9941, 0.451, 0.9955, 0.4345, 0.9953, 0.4312, 0.994, 0.451, 0.9955, 0.4518, 1.0, 0.4363, 1.0, 0.4345, 0.9953, 0.4291, 0.9904, 0.4289, 0.9923, 0.375, 0.9923, 0.375, 0.9904, 0.4289, 0.9923, 0.4312, 0.994, 0.375, 0.9939, 0.375, 0.9923, 0.4312, 0.994, 0.4345, 0.9953, 0.375, 0.9951, 0.375, 0.9939, 0.4345, 0.9953, 0.4363, 1.0, 0.4264, 1.0, 0.375, 0.9951, 0.4967, 0.009635, 0.4729, 0.009635, 0.4719, 0.007698, 0.4967, 0.007756, 0.4729, 0.009635, 0.4501, 0.009635, 0.4489, 0.007695, 0.4719, 0.007698, 0.4501, 0.009635, 0.4291, 0.009635, 0.429, 0.007712, 0.4489, 0.007695, 0.4291, 0.009635, 0.375, 0.009635, 0.375, 0.007722, 0.429, 0.007712, 0.4967, 0.007756, 0.4719, 0.007698, 0.4719, 0.005857, 0.4967, 0.005948, 0.4719, 0.007698, 0.4489, 0.007695, 0.4495, 0.005905, 0.4719, 0.005857, 0.4489, 0.007695, 0.429, 0.007712, 0.4312, 0.006018, 0.4495, 0.005905, 0.429, 0.007712, 0.375, 0.007722, 0.375, 0.006083, 0.4312, 0.006018, 0.4967, 0.005948, 0.4719, 0.005857, 0.4722, 0.004266, 0.4967, 0.004282, 0.4719, 0.005857, 0.4495, 0.005905, 0.4509, 0.00445, 0.4722, 0.004266, 0.4495, 0.005905, 0.4312, 0.006018, 0.4345, 0.004712, 0.4509, 0.00445, 0.4312, 0.006018, 0.375, 0.006083, 0.375, 0.004852, 0.4345, 0.004712, 0.4967, 0.004282, 0.4722, 0.004266, 0.4725, 0.0, 0.4967, 0.0, 0.4722, 0.004266, 0.4509, 0.00445, 0.4518, 0.0, 0.4725, 0.0, 0.4509, 0.00445, 0.4345, 0.004712, 0.4363, 0.0, 0.4518, 0.0, 0.4345, 0.004712, 0.375, 0.004852, 0.375, 0.004072, 0.4363, 0.0, 0.5033, 0.9904, 0.5271, 0.9904, 0.5281, 0.9923, 0.5033, 0.9922, 0.5271, 0.9904, 0.5499, 0.9904, 0.5511, 0.9923, 0.5281, 0.9923, 0.5499, 0.9904, 0.5709, 0.9904, 0.571, 0.9923, 0.5511, 0.9923, 0.5709, 0.9904, 0.625, 0.9904, 0.625, 0.9923, 0.571, 0.9923, 0.5033, 0.9922, 0.5281, 0.9923, 0.5281, 0.9941, 0.5033, 0.9941, 0.5281, 0.9923, 0.5511, 0.9923, 0.5505, 0.9941, 0.5281, 0.9941, 0.5511, 0.9923, 0.571, 0.9923, 0.5688, 0.994, 0.5505, 0.9941, 0.571, 0.9923, 0.625, 0.9923, 0.625, 0.9939, 0.5688, 0.994, 0.5033, 0.9941, 0.5281, 0.9941, 0.5278, 0.9957, 0.5033, 0.9957, 0.5281, 0.9941, 0.5505, 0.9941, 0.5491, 0.9955, 0.5278, 0.9957, 0.5505, 0.9941, 0.5688, 0.994, 0.5655, 0.9953, 0.5491, 0.9955, 0.5688, 0.994, 0.625, 0.9939, 0.625, 0.9951, 0.5655, 0.9953, 0.5033, 0.9957, 0.5278, 0.9957, 0.5275, 1.0, 0.5033, 1.0, 0.5278, 0.9957, 0.5491, 0.9955, 0.5482, 1.0, 0.5275, 1.0, 0.5491, 0.9955, 0.5655, 0.9953, 0.5637, 1.0, 0.5482, 1.0, 0.5655, 0.9953, 0.625, 0.9951, 0.625, 0.9959, 0.5637, 1.0, 0.8654, 0.7404, 0.8672, 0.7404, 0.8673, 0.7423, 0.8654, 0.7422, 0.8672, 0.7404, 0.8691, 0.7404, 0.8691, 0.7423, 0.8673, 0.7423, 0.8691, 0.7404, 0.8707, 0.7404, 0.8707, 0.7423, 0.8691, 0.7423, 0.8707, 0.7404, 0.875, 0.7404, 0.875, 0.7423, 0.8707, 0.7423, 0.8654, 0.7422, 0.8673, 0.7423, 0.8673, 0.7441, 0.8654, 0.7441, 0.8673, 0.7423, 0.8691, 0.7423, 0.8691, 0.7441, 0.8673, 0.7441, 0.8691, 0.7423, 0.8707, 0.7423, 0.8705, 0.744, 0.8691, 0.7441, 0.8707, 0.7423, 0.875, 0.7423, 0.875, 0.7439, 0.8705, 0.744, 0.8654, 0.7441, 0.8673, 0.7441, 0.8673, 0.7457, 0.8654, 0.7457, 0.8673, 0.7441, 0.8691, 0.7441, 0.869, 0.7455, 0.8673, 0.7457, 0.8691, 0.7441, 0.8705, 0.744, 0.8703, 0.7453, 0.869, 0.7455, 0.8705, 0.744, 0.875, 0.7439, 0.875, 0.7451, 0.8703, 0.7453, 0.8654, 0.7457, 0.8673, 0.7457, 0.8673, 0.75, 0.8654, 0.75, 0.8673, 0.7457, 0.869, 0.7455, 0.8689, 0.75, 0.8673, 0.75, 0.869, 0.7455, 0.8703, 0.7453, 0.8701, 0.75, 0.8689, 0.75, 0.8703, 0.7453, 0.875, 0.7451, 0.875, 0.7459, 0.8701, 0.75, 0.5033, 0.009635, 0.5033, 0.007756, 0.5278, 0.007674, 0.5271, 0.009635, 0.5033, 0.007756, 0.5033, 0.005948, 0.5278, 0.005852, 0.5278, 0.007674, 0.5033, 0.005948, 0.5033, 0.004282, 0.5276, 0.004276, 0.5278, 0.005852, 0.5033, 0.004282, 0.5033, 0.0, 0.5275, 0.0, 0.5276, 0.004276, 0.5271, 0.009635, 0.5278, 0.007674, 0.551, 0.007673, 0.5499, 0.009635, 0.5278, 0.007674, 0.5278, 0.005852, 0.5504, 0.005896, 0.551, 0.007673, 0.5278, 0.005852, 0.5276, 0.004276, 0.549, 0.004452, 0.5504, 0.005896, 0.5276, 0.004276, 0.5275, 0.0, 0.5482, 0.0, 0.549, 0.004452, 0.5499, 0.009635, 0.551, 0.007673, 0.5711, 0.0077, 0.5709, 0.009635, 0.551, 0.007673, 0.5504, 0.005896, 0.5688, 0.006013, 0.5711, 0.0077, 0.5504, 0.005896, 0.549, 0.004452, 0.5655, 0.004712, 0.5688, 0.006013, 0.549, 0.004452, 0.5482, 0.0, 0.5637, 0.0, 0.5655, 0.004712, 0.5709, 0.009635, 0.5711, 0.0077, 0.625, 0.007722, 0.625, 0.009635, 0.5711, 0.0077, 0.5688, 0.006013, 0.625, 0.006083, 0.625, 0.007722, 0.5688, 0.006013, 0.5655, 0.004712, 0.625, 0.004852, 0.625, 0.006083, 0.5655, 0.004712, 0.5637, 0.0, 0.5736, 0.0, 0.625, 0.004852, 0.1346, 0.5096, 0.1328, 0.5096, 0.1327, 0.5077, 0.1346, 0.5078, 0.1328, 0.5096, 0.1309, 0.5096, 0.1309, 0.5077, 0.1327, 0.5077, 0.1309, 0.5096, 0.1293, 0.5096, 0.1293, 0.5077, 0.1309, 0.5077, 0.1293, 0.5096, 0.125, 0.5096, 0.125, 0.5077, 0.1293, 0.5077, 0.1346, 0.5078, 0.1327, 0.5077, 0.1327, 0.5059, 0.1346, 0.5059, 0.1327, 0.5077, 0.1309, 0.5077, 0.1309, 0.5059, 0.1327, 0.5059, 0.1309, 0.5077, 0.1293, 0.5077, 0.1295, 0.506, 0.1309, 0.5059, 0.1293, 0.5077, 0.125, 0.5077, 0.125, 0.5061, 0.1295, 0.506, 0.1346, 0.5059, 0.1327, 0.5059, 0.1327, 0.5043, 0.1346, 0.5043, 0.1327, 0.5059, 0.1309, 0.5059, 0.131, 0.5045, 0.1327, 0.5043, 0.1309, 0.5059, 0.1295, 0.506, 0.1297, 0.5047, 0.131, 0.5045, 0.1295, 0.506, 0.125, 0.5061, 0.125, 0.5049, 0.1297, 0.5047, 0.1346, 0.5043, 0.1327, 0.5043, 0.1327, 0.5, 0.1346, 0.5, 0.1327, 0.5043, 0.131, 0.5045, 0.1311, 0.5, 0.1327, 0.5, 0.131, 0.5045, 0.1297, 0.5047, 0.1299, 0.5, 0.1311, 0.5, 0.1297, 0.5047, 0.125, 0.5049, 0.125, 0.5041, 0.1299, 0.5, 0.4967, 0.2404, 0.4967, 0.2422, 0.4722, 0.2423, 0.4729, 0.2404, 0.4967, 0.2422, 0.4967, 0.2441, 0.4722, 0.2441, 0.4722, 0.2423, 0.4967, 0.2441, 0.4967, 0.2457, 0.4724, 0.2457, 0.4722, 0.2441, 0.4967, 0.2457, 0.4967, 0.25, 0.4725, 0.25, 0.4724, 0.2457, 0.4729, 0.2404, 0.4722, 0.2423, 0.449, 0.2423, 0.4501, 0.2404, 0.4722, 0.2423, 0.4722, 0.2441, 0.4496, 0.2441, 0.449, 0.2423, 0.4722, 0.2441, 0.4724, 0.2457, 0.451, 0.2455, 0.4496, 0.2441, 0.4724, 0.2457, 0.4725, 0.25, 0.4518, 0.25, 0.451, 0.2455, 0.4501, 0.2404, 0.449, 0.2423, 0.4289, 0.2423, 0.4291, 0.2404, 0.449, 0.2423, 0.4496, 0.2441, 0.4312, 0.244, 0.4289, 0.2423, 0.4496, 0.2441, 0.451, 0.2455, 0.4345, 0.2453, 0.4312, 0.244, 0.451, 0.2455, 0.4518, 0.25, 0.4363, 0.25, 0.4345, 0.2453, 0.4291, 0.2404, 0.4289, 0.2423, 0.375, 0.2423, 0.375, 0.2404, 0.4289, 0.2423, 0.4312, 0.244, 0.375, 0.2439, 0.375, 0.2423, 0.4312, 0.244, 0.4345, 0.2453, 0.375, 0.2451, 0.375, 0.2439, 0.4345, 0.2453, 0.4363, 0.25, 0.4264, 0.25, 0.375, 0.2451, 0.4967, 0.2596, 0.4729, 0.2596, 0.4719, 0.2577, 0.4967, 0.2578, 0.4729, 0.2596, 0.4501, 0.2596, 0.4489, 0.2577, 0.4719, 0.2577, 0.4501, 0.2596, 0.4291, 0.2596, 0.429, 0.2577, 0.4489, 0.2577, 0.4291, 0.2596, 0.375, 0.2596, 0.375, 0.2577, 0.429, 0.2577, 0.4967, 0.2578, 0.4719, 0.2577, 0.4719, 0.2559, 0.4967, 0.2559, 0.4719, 0.2577, 0.4489, 0.2577, 0.4495, 0.2559, 0.4719, 0.2559, 0.4489, 0.2577, 0.429, 0.2577, 0.4312, 0.256, 0.4495, 0.2559, 0.429, 0.2577, 0.375, 0.2577, 0.375, 0.2561, 0.4312, 0.256, 0.4967, 0.2559, 0.4719, 0.2559, 0.4722, 0.2543, 0.4967, 0.2543, 0.4719, 0.2559, 0.4495, 0.2559, 0.4509, 0.2545, 0.4722, 0.2543, 0.4495, 0.2559, 0.4312, 0.256, 0.4345, 0.2547, 0.4509, 0.2545, 0.4312, 0.256, 0.375, 0.2561, 0.375, 0.2549, 0.4345, 0.2547, 0.4967, 0.2543, 0.4722, 0.2543, 0.4725, 0.25, 0.4967, 0.25, 0.4722, 0.2543, 0.4509, 0.2545, 0.4518, 0.25, 0.4725, 0.25, 0.4509, 0.2545, 0.4345, 0.2547, 0.4363, 0.25, 0.4518, 0.25, 0.4345, 0.2547, 0.375, 0.2549, 0.375, 0.2541, 0.4363, 0.25, 0.8654, 0.5096, 0.8654, 0.5078, 0.8673, 0.5077, 0.8672, 0.5096, 0.8654, 0.5078, 0.8654, 0.5059, 0.8673, 0.5059, 0.8673, 0.5077, 0.8654, 0.5059, 0.8654, 0.5043, 0.8673, 0.5043, 0.8673, 0.5059, 0.8654, 0.5043, 0.8654, 0.5, 0.8673, 0.5, 0.8673, 0.5043, 0.8672, 0.5096, 0.8673, 0.5077, 0.8691, 0.5077, 0.8691, 0.5096, 0.8673, 0.5077, 0.8673, 0.5059, 0.8691, 0.5059, 0.8691, 0.5077, 0.8673, 0.5059, 0.8673, 0.5043, 0.869, 0.5045, 0.8691, 0.5059, 0.8673, 0.5043, 0.8673, 0.5, 0.8689, 0.5, 0.869, 0.5045, 0.8691, 0.5096, 0.8691, 0.5077, 0.8707, 0.5077, 0.8707, 0.5096, 0.8691, 0.5077, 0.8691, 0.5059, 0.8705, 0.506, 0.8707, 0.5077, 0.8691, 0.5059, 0.869, 0.5045, 0.8703, 0.5047, 0.8705, 0.506, 0.869, 0.5045, 0.8689, 0.5, 0.8701, 0.5, 0.8703, 0.5047, 0.8707, 0.5096, 0.8707, 0.5077, 0.875, 0.5077, 0.875, 0.5096, 0.8707, 0.5077, 0.8705, 0.506, 0.875, 0.5061, 0.875, 0.5077, 0.8705, 0.506, 0.8703, 0.5047, 0.875, 0.5049, 0.875, 0.5061, 0.8703, 0.5047, 0.8701, 0.5, 0.8709, 0.5, 0.875, 0.5049, 0.5033, 0.2596, 0.5033, 0.2578, 0.5278, 0.2577, 0.5271, 0.2596, 0.5033, 0.2578, 0.5033, 0.2559, 0.5278, 0.2559, 0.5278, 0.2577, 0.5033, 0.2559, 0.5033, 0.2543, 0.5276, 0.2543, 0.5278, 0.2559, 0.5033, 0.2543, 0.5033, 0.25, 0.5275, 0.25, 0.5276, 0.2543, 0.5271, 0.2596, 0.5278, 0.2577, 0.551, 0.2577, 0.5499, 0.2596, 0.5278, 0.2577, 0.5278, 0.2559, 0.5504, 0.2559, 0.551, 0.2577, 0.5278, 0.2559, 0.5276, 0.2543, 0.549, 0.2545, 0.5504, 0.2559, 0.5276, 0.2543, 0.5275, 0.25, 0.5482, 0.25, 0.549, 0.2545, 0.5499, 0.2596, 0.551, 0.2577, 0.5711, 0.2577, 0.5709, 0.2596, 0.551, 0.2577, 0.5504, 0.2559, 0.5688, 0.256, 0.5711, 0.2577, 0.5504, 0.2559, 0.549, 0.2545, 0.5655, 0.2547, 0.5688, 0.256, 0.549, 0.2545, 0.5482, 0.25, 0.5637, 0.25, 0.5655, 0.2547, 0.5709, 0.2596, 0.5711, 0.2577, 0.625, 0.2577, 0.625, 0.2596, 0.5711, 0.2577, 0.5688, 0.256, 0.625, 0.2561, 0.625, 0.2577, 0.5688, 0.256, 0.5655, 0.2547, 0.625, 0.2549, 0.625, 0.2561, 0.5655, 0.2547, 0.5637, 0.25, 0.5736, 0.25, 0.625, 0.2549, 0.5033, 0.2404, 0.5271, 0.2404, 0.5281, 0.2423, 0.5033, 0.2422, 0.5271, 0.2404, 0.5499, 0.2404, 0.5511, 0.2423, 0.5281, 0.2423, 0.5499, 0.2404, 0.5709, 0.2404, 0.571, 0.2423, 0.5511, 0.2423, 0.5709, 0.2404, 0.625, 0.2404, 0.625, 0.2423, 0.571, 0.2423, 0.5033, 0.2422, 0.5281, 0.2423, 0.5281, 0.2441, 0.5033, 0.2441, 0.5281, 0.2423, 0.5511, 0.2423, 0.5505, 0.2441, 0.5281, 0.2441, 0.5511, 0.2423, 0.571, 0.2423, 0.5688, 0.244, 0.5505, 0.2441, 0.571, 0.2423, 0.625, 0.2423, 0.625, 0.2439, 0.5688, 0.244, 0.5033, 0.2441, 0.5281, 0.2441, 0.5278, 0.2457, 0.5033, 0.2457, 0.5281, 0.2441, 0.5505, 0.2441, 0.5491, 0.2455, 0.5278, 0.2457, 0.5505, 0.2441, 0.5688, 0.244, 0.5655, 0.2453, 0.5491, 0.2455, 0.5688, 0.244, 0.625, 0.2439, 0.625, 0.2451, 0.5655, 0.2453, 0.5033, 0.2457, 0.5278, 0.2457, 0.5275, 0.25, 0.5033, 0.25, 0.5278, 0.2457, 0.5491, 0.2455, 0.5482, 0.25, 0.5275, 0.25, 0.5491, 0.2455, 0.5655, 0.2453, 0.5637, 0.25, 0.5482, 0.25, 0.5655, 0.2453, 0.625, 0.2451, 0.625, 0.2459, 0.5637, 0.25, 0.3654, 0.7404, 0.3672, 0.7404, 0.3673, 0.7423, 0.3654, 0.7422, 0.3672, 0.7404, 0.3691, 0.7404, 0.3691, 0.7423, 0.3673, 0.7423, 0.3691, 0.7404, 0.3707, 0.7404, 0.3707, 0.7423, 0.3691, 0.7423, 0.3707, 0.7404, 0.375, 0.7404, 0.375, 0.7423, 0.3707, 0.7423, 0.3654, 0.7422, 0.3673, 0.7423, 0.3673, 0.7441, 0.3654, 0.7441, 0.3673, 0.7423, 0.3691, 0.7423, 0.3691, 0.7441, 0.3673, 0.7441, 0.3691, 0.7423, 0.3707, 0.7423, 0.3705, 0.744, 0.3691, 0.7441, 0.3707, 0.7423, 0.375, 0.7423, 0.375, 0.7439, 0.3705, 0.744, 0.3654, 0.7441, 0.3673, 0.7441, 0.3673, 0.7457, 0.3654, 0.7457, 0.3673, 0.7441, 0.3691, 0.7441, 0.369, 0.7455, 0.3673, 0.7457, 0.3691, 0.7441, 0.3705, 0.744, 0.3703, 0.7453, 0.369, 0.7455, 0.3705, 0.744, 0.375, 0.7439, 0.375, 0.7451, 0.3703, 0.7453, 0.3654, 0.7457, 0.3673, 0.7457, 0.3673, 0.75, 0.3654, 0.75, 0.3673, 0.7457, 0.369, 0.7455, 0.3689, 0.75, 0.3673, 0.75, 0.369, 0.7455, 0.3703, 0.7453, 0.3701, 0.75, 0.3689, 0.75, 0.3703, 0.7453, 0.375, 0.7451, 0.3921, 0.75, 0.3701, 0.75, 0.4967, 0.7404, 0.4967, 0.7422, 0.4722, 0.7423, 0.4729, 0.7404, 0.4967, 0.7422, 0.4967, 0.7441, 0.4722, 0.7441, 0.4722, 0.7423, 0.4967, 0.7441, 0.4967, 0.7457, 0.4724, 0.7457, 0.4722, 0.7441, 0.4967, 0.7457, 0.4967, 0.75, 0.4725, 0.75, 0.4724, 0.7457, 0.4729, 0.7404, 0.4722, 0.7423, 0.449, 0.7423, 0.4501, 0.7404, 0.4722, 0.7423, 0.4722, 0.7441, 0.4496, 0.7441, 0.449, 0.7423, 0.4722, 0.7441, 0.4724, 0.7457, 0.451, 0.7455, 0.4496, 0.7441, 0.4724, 0.7457, 0.4725, 0.75, 0.4518, 0.75, 0.451, 0.7455, 0.4501, 0.7404, 0.449, 0.7423, 0.4289, 0.7423, 0.4291, 0.7404, 0.449, 0.7423, 0.4496, 0.7441, 0.4312, 0.744, 0.4289, 0.7423, 0.4496, 0.7441, 0.451, 0.7455, 0.4345, 0.7453, 0.4312, 0.744, 0.451, 0.7455, 0.4518, 0.75, 0.4363, 0.75, 0.4345, 0.7453, 0.4291, 0.7404, 0.4289, 0.7423, 0.375, 0.7423, 0.375, 0.7404, 0.4289, 0.7423, 0.4312, 0.744, 0.375, 0.7439, 0.375, 0.7423, 0.4312, 0.744, 0.4345, 0.7453, 0.375, 0.7451, 0.375, 0.7439, 0.4345, 0.7453, 0.4363, 0.75, 0.3921, 0.75, 0.375, 0.7451, 0.4967, 0.7596, 0.4729, 0.7596, 0.4719, 0.7577, 0.4967, 0.7578, 0.4729, 0.7596, 0.4501, 0.7596, 0.4489, 0.7577, 0.4719, 0.7577, 0.4501, 0.7596, 0.4291, 0.7596, 0.429, 0.7577, 0.4489, 0.7577, 0.4291, 0.7596, 0.375, 0.7596, 0.375, 0.7577, 0.429, 0.7577, 0.4967, 0.7578, 0.4719, 0.7577, 0.4719, 0.7559, 0.4967, 0.7559, 0.4719, 0.7577, 0.4489, 0.7577, 0.4495, 0.7559, 0.4719, 0.7559, 0.4489, 0.7577, 0.429, 0.7577, 0.4312, 0.756, 0.4495, 0.7559, 0.429, 0.7577, 0.375, 0.7577, 0.375, 0.7561, 0.4312, 0.756, 0.4967, 0.7559, 0.4719, 0.7559, 0.4722, 0.7543, 0.4967, 0.7543, 0.4719, 0.7559, 0.4495, 0.7559, 0.4509, 0.7545, 0.4722, 0.7543, 0.4495, 0.7559, 0.4312, 0.756, 0.4345, 0.7547, 0.4509, 0.7545, 0.4312, 0.756, 0.375, 0.7561, 0.375, 0.7549, 0.4345, 0.7547, 0.4967, 0.7543, 0.4722, 0.7543, 0.4725, 0.75, 0.4967, 0.75, 0.4722, 0.7543, 0.4509, 0.7545, 0.4518, 0.75, 0.4725, 0.75, 0.4509, 0.7545, 0.4345, 0.7547, 0.4363, 0.75, 0.4518, 0.75, 0.4345, 0.7547, 0.375, 0.7549, 0.3921, 0.75, 0.4363, 0.75, 0.6346, 0.7404, 0.6346, 0.7422, 0.6327, 0.7423, 0.6328, 0.7404, 0.6346, 0.7422, 0.6346, 0.7441, 0.6327, 0.7441, 0.6327, 0.7423, 0.6346, 0.7441, 0.6346, 0.7457, 0.6327, 0.7457, 0.6327, 0.7441, 0.6346, 0.7457, 0.6346, 0.75, 0.6327, 0.75, 0.6327, 0.7457, 0.6328, 0.7404, 0.6327, 0.7423, 0.6309, 0.7423, 0.6309, 0.7404, 0.6327, 0.7423, 0.6327, 0.7441, 0.6309, 0.7441, 0.6309, 0.7423, 0.6327, 0.7441, 0.6327, 0.7457, 0.631, 0.7455, 0.6309, 0.7441, 0.6327, 0.7457, 0.6327, 0.75, 0.6311, 0.75, 0.631, 0.7455, 0.6309, 0.7404, 0.6309, 0.7423, 0.6293, 0.7423, 0.6293, 0.7404, 0.6309, 0.7423, 0.6309, 0.7441, 0.6295, 0.744, 0.6293, 0.7423, 0.6309, 0.7441, 0.631, 0.7455, 0.6297, 0.7453, 0.6295, 0.744, 0.631, 0.7455, 0.6311, 0.75, 0.6299, 0.75, 0.6297, 0.7453, 0.6293, 0.7404, 0.6293, 0.7423, 0.625, 0.7423, 0.625, 0.7404, 0.6293, 0.7423, 0.6295, 0.744, 0.625, 0.7439, 0.625, 0.7423, 0.6295, 0.744, 0.6297, 0.7453, 0.625, 0.7451, 0.625, 0.7439, 0.6297, 0.7453, 0.6299, 0.75, 0.6092, 0.7486, 0.625, 0.7451, 0.5033, 0.7596, 0.5033, 0.7578, 0.5278, 0.7577, 0.5271, 0.7596, 0.5033, 0.7578, 0.5033, 0.7559, 0.5278, 0.7559, 0.5278, 0.7577, 0.5033, 0.7559, 0.5033, 0.7543, 0.5276, 0.7543, 0.5278, 0.7559, 0.5033, 0.7543, 0.5033, 0.75, 0.5275, 0.75, 0.5276, 0.7543, 0.5271, 0.7596, 0.5278, 0.7577, 0.551, 0.7577, 0.5499, 0.7596, 0.5278, 0.7577, 0.5278, 0.7559, 0.5504, 0.7559, 0.551, 0.7577, 0.5278, 0.7559, 0.5276, 0.7543, 0.549, 0.7545, 0.5504, 0.7559, 0.5276, 0.7543, 0.5275, 0.75, 0.5482, 0.75, 0.549, 0.7545, 0.5499, 0.7596, 0.551, 0.7577, 0.5711, 0.7577, 0.5709, 0.7596, 0.551, 0.7577, 0.5504, 0.7559, 0.5688, 0.756, 0.5711, 0.7577, 0.5504, 0.7559, 0.549, 0.7545, 0.5655, 0.7547, 0.5688, 0.756, 0.549, 0.7545, 0.5482, 0.75, 0.5637, 0.75, 0.5655, 0.7547, 0.5709, 0.7596, 0.5711, 0.7577, 0.625, 0.7577, 0.625, 0.7596, 0.5711, 0.7577, 0.5688, 0.756, 0.625, 0.7561, 0.625, 0.7577, 0.5688, 0.756, 0.5655, 0.7547, 0.625, 0.7549, 0.625, 0.7561, 0.5655, 0.7547, 0.5637, 0.75, 0.6092, 0.7486, 0.625, 0.7549, 0.5033, 0.7404, 0.5271, 0.7404, 0.5281, 0.7423, 0.5033, 0.7422, 0.5271, 0.7404, 0.5499, 0.7404, 0.5511, 0.7423, 0.5281, 0.7423, 0.5499, 0.7404, 0.5709, 0.7404, 0.571, 0.7423, 0.5511, 0.7423, 0.5709, 0.7404, 0.625, 0.7404, 0.625, 0.7423, 0.571, 0.7423, 0.5033, 0.7422, 0.5281, 0.7423, 0.5281, 0.7441, 0.5033, 0.7441, 0.5281, 0.7423, 0.5511, 0.7423, 0.5505, 0.7441, 0.5281, 0.7441, 0.5511, 0.7423, 0.571, 0.7423, 0.5688, 0.744, 0.5505, 0.7441, 0.571, 0.7423, 0.625, 0.7423, 0.625, 0.7439, 0.5688, 0.744, 0.5033, 0.7441, 0.5281, 0.7441, 0.5278, 0.7457, 0.5033, 0.7457, 0.5281, 0.7441, 0.5505, 0.7441, 0.5491, 0.7455, 0.5278, 0.7457, 0.5505, 0.7441, 0.5688, 0.744, 0.5655, 0.7453, 0.5491, 0.7455, 0.5688, 0.744, 0.625, 0.7439, 0.625, 0.7451, 0.5655, 0.7453, 0.5033, 0.7457, 0.5278, 0.7457, 0.5275, 0.75, 0.5033, 0.75, 0.5278, 0.7457, 0.5491, 0.7455, 0.5482, 0.75, 0.5275, 0.75, 0.5491, 0.7455, 0.5655, 0.7453, 0.5637, 0.75, 0.5482, 0.75, 0.5655, 0.7453, 0.625, 0.7451, 0.6092, 0.7486, 0.5637, 0.75, 0.3654, 0.5096, 0.3654, 0.5078, 0.3673, 0.5077, 0.3672, 0.5096, 0.3654, 0.5078, 0.3654, 0.5059, 0.3673, 0.5059, 0.3673, 0.5077, 0.3654, 0.5059, 0.3654, 0.5043, 0.3673, 0.5043, 0.3673, 0.5059, 0.3654, 0.5043, 0.3654, 0.5, 0.3673, 0.5, 0.3673, 0.5043, 0.3672, 0.5096, 0.3673, 0.5077, 0.3691, 0.5077, 0.3691, 0.5096, 0.3673, 0.5077, 0.3673, 0.5059, 0.3691, 0.5059, 0.3691, 0.5077, 0.3673, 0.5059, 0.3673, 0.5043, 0.369, 0.5045, 0.3691, 0.5059, 0.3673, 0.5043, 0.3673, 0.5, 0.3689, 0.5, 0.369, 0.5045, 0.3691, 0.5096, 0.3691, 0.5077, 0.3707, 0.5077, 0.3707, 0.5096, 0.3691, 0.5077, 0.3691, 0.5059, 0.3705, 0.506, 0.3707, 0.5077, 0.3691, 0.5059, 0.369, 0.5045, 0.3703, 0.5047, 0.3705, 0.506, 0.369, 0.5045, 0.3689, 0.5, 0.3701, 0.5, 0.3703, 0.5047, 0.3707, 0.5096, 0.3707, 0.5077, 0.375, 0.5077, 0.375, 0.5096, 0.3707, 0.5077, 0.3705, 0.506, 0.375, 0.5061, 0.375, 0.5077, 0.3705, 0.506, 0.3703, 0.5047, 0.375, 0.5049, 0.375, 0.5061, 0.3703, 0.5047, 0.3701, 0.5, 0.3908, 0.5014, 0.375, 0.5049, 0.4967, 0.4904, 0.4967, 0.4922, 0.4722, 0.4923, 0.4729, 0.4904, 0.4967, 0.4922, 0.4967, 0.4941, 0.4722, 0.4941, 0.4722, 0.4923, 0.4967, 0.4941, 0.4967, 0.4957, 0.4724, 0.4957, 0.4722, 0.4941, 0.4967, 0.4957, 0.4967, 0.5, 0.4725, 0.5, 0.4724, 0.4957, 0.4729, 0.4904, 0.4722, 0.4923, 0.449, 0.4923, 0.4501, 0.4904, 0.4722, 0.4923, 0.4722, 0.4941, 0.4496, 0.4941, 0.449, 0.4923, 0.4722, 0.4941, 0.4724, 0.4957, 0.451, 0.4955, 0.4496, 0.4941, 0.4724, 0.4957, 0.4725, 0.5, 0.4518, 0.5, 0.451, 0.4955, 0.4501, 0.4904, 0.449, 0.4923, 0.4289, 0.4923, 0.4291, 0.4904, 0.449, 0.4923, 0.4496, 0.4941, 0.4312, 0.494, 0.4289, 0.4923, 0.4496, 0.4941, 0.451, 0.4955, 0.4345, 0.4953, 0.4312, 0.494, 0.451, 0.4955, 0.4518, 0.5, 0.4363, 0.5, 0.4345, 0.4953, 0.4291, 0.4904, 0.4289, 0.4923, 0.375, 0.4923, 0.375, 0.4904, 0.4289, 0.4923, 0.4312, 0.494, 0.375, 0.4939, 0.375, 0.4923, 0.4312, 0.494, 0.4345, 0.4953, 0.375, 0.4951, 0.375, 0.4939, 0.4345, 0.4953, 0.4363, 0.5, 0.3908, 0.5014, 0.375, 0.4951, 0.4967, 0.5096, 0.4729, 0.5096, 0.4719, 0.5077, 0.4967, 0.5078, 0.4729, 0.5096, 0.4501, 0.5096, 0.4489, 0.5077, 0.4719, 0.5077, 0.4501, 0.5096, 0.4291, 0.5096, 0.429, 0.5077, 0.4489, 0.5077, 0.4291, 0.5096, 0.375, 0.5096, 0.375, 0.5077, 0.429, 0.5077, 0.4967, 0.5078, 0.4719, 0.5077, 0.4719, 0.5059, 0.4967, 0.5059, 0.4719, 0.5077, 0.4489, 0.5077, 0.4495, 0.5059, 0.4719, 0.5059, 0.4489, 0.5077, 0.429, 0.5077, 0.4312, 0.506, 0.4495, 0.5059, 0.429, 0.5077, 0.375, 0.5077, 0.375, 0.5061, 0.4312, 0.506, 0.4967, 0.5059, 0.4719, 0.5059, 0.4722, 0.5043, 0.4967, 0.5043, 0.4719, 0.5059, 0.4495, 0.5059, 0.4509, 0.5045, 0.4722, 0.5043, 0.4495, 0.5059, 0.4312, 0.506, 0.4345, 0.5047, 0.4509, 0.5045, 0.4312, 0.506, 0.375, 0.5061, 0.375, 0.5049, 0.4345, 0.5047, 0.4967, 0.5043, 0.4722, 0.5043, 0.4725, 0.5, 0.4967, 0.5, 0.4722, 0.5043, 0.4509, 0.5045, 0.4518, 0.5, 0.4725, 0.5, 0.4509, 0.5045, 0.4345, 0.5047, 0.4363, 0.5, 0.4518, 0.5, 0.4345, 0.5047, 0.375, 0.5049, 0.3908, 0.5014, 0.4363, 0.5, 0.6346, 0.5096, 0.6328, 0.5096, 0.6327, 0.5077, 0.6346, 0.5078, 0.6328, 0.5096, 0.6309, 0.5096, 0.6309, 0.5077, 0.6327, 0.5077, 0.6309, 0.5096, 0.6293, 0.5096, 0.6293, 0.5077, 0.6309, 0.5077, 0.6293, 0.5096, 0.625, 0.5096, 0.625, 0.5077, 0.6293, 0.5077, 0.6346, 0.5078, 0.6327, 0.5077, 0.6327, 0.5059, 0.6346, 0.5059, 0.6327, 0.5077, 0.6309, 0.5077, 0.6309, 0.5059, 0.6327, 0.5059, 0.6309, 0.5077, 0.6293, 0.5077, 0.6295, 0.506, 0.6309, 0.5059, 0.6293, 0.5077, 0.625, 0.5077, 0.625, 0.5061, 0.6295, 0.506, 0.6346, 0.5059, 0.6327, 0.5059, 0.6327, 0.5043, 0.6346, 0.5043, 0.6327, 0.5059, 0.6309, 0.5059, 0.631, 0.5045, 0.6327, 0.5043, 0.6309, 0.5059, 0.6295, 0.506, 0.6297, 0.5047, 0.631, 0.5045, 0.6295, 0.506, 0.625, 0.5061, 0.625, 0.5049, 0.6297, 0.5047, 0.6346, 0.5043, 0.6327, 0.5043, 0.6327, 0.5, 0.6346, 0.5, 0.6327, 0.5043, 0.631, 0.5045, 0.6311, 0.5, 0.6327, 0.5, 0.631, 0.5045, 0.6297, 0.5047, 0.6299, 0.5, 0.6311, 0.5, 0.6297, 0.5047, 0.625, 0.5049, 0.6079, 0.5, 0.6299, 0.5, 0.5033, 0.5096, 0.5033, 0.5078, 0.5278, 0.5077, 0.5271, 0.5096, 0.5033, 0.5078, 0.5033, 0.5059, 0.5278, 0.5059, 0.5278, 0.5077, 0.5033, 0.5059, 0.5033, 0.5043, 0.5276, 0.5043, 0.5278, 0.5059, 0.5033, 0.5043, 0.5033, 0.5, 0.5275, 0.5, 0.5276, 0.5043, 0.5271, 0.5096, 0.5278, 0.5077, 0.551, 0.5077, 0.5499, 0.5096, 0.5278, 0.5077, 0.5278, 0.5059, 0.5504, 0.5059, 0.551, 0.5077, 0.5278, 0.5059, 0.5276, 0.5043, 0.549, 0.5045, 0.5504, 0.5059, 0.5276, 0.5043, 0.5275, 0.5, 0.5482, 0.5, 0.549, 0.5045, 0.5499, 0.5096, 0.551, 0.5077, 0.5711, 0.5077, 0.5709, 0.5096, 0.551, 0.5077, 0.5504, 0.5059, 0.5688, 0.506, 0.5711, 0.5077, 0.5504, 0.5059, 0.549, 0.5045, 0.5655, 0.5047, 0.5688, 0.506, 0.549, 0.5045, 0.5482, 0.5, 0.5637, 0.5, 0.5655, 0.5047, 0.5709, 0.5096, 0.5711, 0.5077, 0.625, 0.5077, 0.625, 0.5096, 0.5711, 0.5077, 0.5688, 0.506, 0.625, 0.5061, 0.625, 0.5077, 0.5688, 0.506, 0.5655, 0.5047, 0.625, 0.5049, 0.625, 0.5061, 0.5655, 0.5047, 0.5637, 0.5, 0.6079, 0.5, 0.625, 0.5049, 0.5033, 0.4904, 0.5271, 0.4904, 0.5281, 0.4923, 0.5033, 0.4922, 0.5271, 0.4904, 0.5499, 0.4904, 0.5511, 0.4923, 0.5281, 0.4923, 0.5499, 0.4904, 0.5709, 0.4904, 0.571, 0.4923, 0.5511, 0.4923, 0.5709, 0.4904, 0.625, 0.4904, 0.625, 0.4923, 0.571, 0.4923, 0.5033, 0.4922, 0.5281, 0.4923, 0.5281, 0.4941, 0.5033, 0.4941, 0.5281, 0.4923, 0.5511, 0.4923, 0.5505, 0.4941, 0.5281, 0.4941, 0.5511, 0.4923, 0.571, 0.4923, 0.5688, 0.494, 0.5505, 0.4941, 0.571, 0.4923, 0.625, 0.4923, 0.625, 0.4939, 0.5688, 0.494, 0.5033, 0.4941, 0.5281, 0.4941, 0.5278, 0.4957, 0.5033, 0.4957, 0.5281, 0.4941, 0.5505, 0.4941, 0.5491, 0.4955, 0.5278, 0.4957, 0.5505, 0.4941, 0.5688, 0.494, 0.5655, 0.4953, 0.5491, 0.4955, 0.5688, 0.494, 0.625, 0.4939, 0.625, 0.4951, 0.5655, 0.4953, 0.5033, 0.4957, 0.5278, 0.4957, 0.5275, 0.5, 0.5033, 0.5, 0.5278, 0.4957, 0.5491, 0.4955, 0.5482, 0.5, 0.5275, 0.5, 0.5491, 0.4955, 0.5655, 0.4953, 0.5637, 0.5, 0.5482, 0.5, 0.5655, 0.4953, 0.625, 0.4951, 0.6079, 0.5, 0.5637, 0.5, 0.1346, 0.5096, 0.1346, 0.7404, 0.1328, 0.7404, 0.1328, 0.5096, 0.1328, 0.5096, 0.1328, 0.7404, 0.1309, 0.7404, 0.1309, 0.5096, 0.1309, 0.5096, 0.1309, 0.7404, 0.1293, 0.7404, 0.1293, 0.5096, 0.1293, 0.5096, 0.1293, 0.7404, 0.125, 0.7404, 0.125, 0.5096, 0.375, 0.2404, 0.375, 0.009635, 0.4291, 0.009635, 0.4291, 0.2404, 0.4291, 0.2404, 0.4291, 0.009635, 0.4501, 0.009635, 0.4501, 0.2404, 0.4501, 0.2404, 0.4501, 0.009635, 0.4729, 0.009635, 0.4729, 0.2404, 0.4729, 0.2404, 0.4729, 0.009635, 0.4967, 0.009635, 0.4967, 0.2404, 0.4967, 0.9904, 0.5033, 0.9904, 0.5033, 0.9922, 0.4967, 0.9922, 0.4967, 0.9922, 0.5033, 0.9922, 0.5033, 0.9941, 0.4967, 0.9941, 0.4967, 0.9941, 0.5033, 0.9941, 0.5033, 0.9957, 0.4967, 0.9957, 0.4967, 0.9957, 0.5033, 0.9957, 0.5033, 1.0, 0.4967, 1.0, 0.4967, 0.0, 0.5033, 0.0, 0.5033, 0.004282, 0.4967, 0.004282, 0.4967, 0.004282, 0.5033, 0.004282, 0.5033, 0.005948, 0.4967, 0.005948, 0.4967, 0.005948, 0.5033, 0.005948, 0.5033, 0.007756, 0.4967, 0.007756, 0.4967, 0.007756, 0.5033, 0.007756, 0.5033, 0.009635, 0.4967, 0.009635, 0.8654, 0.7404, 0.8654, 0.5096, 0.8672, 0.5096, 0.8672, 0.7404, 0.8672, 0.7404, 0.8672, 0.5096, 0.8691, 0.5096, 0.8691, 0.7404, 0.8691, 0.7404, 0.8691, 0.5096, 0.8707, 0.5096, 0.8707, 0.7404, 0.8707, 0.7404, 0.8707, 0.5096, 0.875, 0.5096, 0.875, 0.7404, 0.625, 0.009635, 0.625, 0.2404, 0.5709, 0.2404, 0.5709, 0.009635, 0.5709, 0.009635, 0.5709, 0.2404, 0.5499, 0.2404, 0.5499, 0.009635, 0.5499, 0.009635, 0.5499, 0.2404, 0.5271, 0.2404, 0.5271, 0.009635, 0.5271, 0.009635, 0.5271, 0.2404, 0.5033, 0.2404, 0.5033, 0.009635, 0.5033, 0.2596, 0.4967, 0.2596, 0.4967, 0.2578, 0.5033, 0.2578, 0.5033, 0.2578, 0.4967, 0.2578, 0.4967, 0.2559, 0.5033, 0.2559, 0.5033, 0.2559, 0.4967, 0.2559, 0.4967, 0.2543, 0.5033, 0.2543, 0.5033, 0.2543, 0.4967, 0.2543, 0.4967, 0.25, 0.5033, 0.25, 0.5033, 0.25, 0.4967, 0.25, 0.4967, 0.2457, 0.5033, 0.2457, 0.5033, 0.2457, 0.4967, 0.2457, 0.4967, 0.2441, 0.5033, 0.2441, 0.5033, 0.2441, 0.4967, 0.2441, 0.4967, 0.2422, 0.5033, 0.2422, 0.5033, 0.2422, 0.4967, 0.2422, 0.4967, 0.2404, 0.5033, 0.2404, 0.3654, 0.5096, 0.1346, 0.5096, 0.1346, 0.5078, 0.3654, 0.5078, 0.3654, 0.5078, 0.1346, 0.5078, 0.1346, 0.5059, 0.3654, 0.5059, 0.3654, 0.5059, 0.1346, 0.5059, 0.1346, 0.5043, 0.3654, 0.5043, 0.3654, 0.5043, 0.1346, 0.5043, 0.1346, 0.5, 0.3654, 0.5, 0.375, 0.4904, 0.375, 0.2596, 0.4291, 0.2596, 0.4291, 0.4904, 0.4291, 0.4904, 0.4291, 0.2596, 0.4501, 0.2596, 0.4501, 0.4904, 0.4501, 0.4904, 0.4501, 0.2596, 0.4729, 0.2596, 0.4729, 0.4904, 0.4729, 0.4904, 0.4729, 0.2596, 0.4967, 0.2596, 0.4967, 0.4904, 0.8654, 0.5096, 0.6346, 0.5096, 0.6346, 0.5078, 0.8654, 0.5078, 0.8654, 0.5078, 0.6346, 0.5078, 0.6346, 0.5059, 0.8654, 0.5059, 0.8654, 0.5059, 0.6346, 0.5059, 0.6346, 0.5043, 0.8654, 0.5043, 0.8654, 0.5043, 0.6346, 0.5043, 0.6346, 0.5, 0.8654, 0.5, 0.625, 0.2596, 0.625, 0.4904, 0.5709, 0.4904, 0.5709, 0.2596, 0.5709, 0.2596, 0.5709, 0.4904, 0.5499, 0.4904, 0.5499, 0.2596, 0.5499, 0.2596, 0.5499, 0.4904, 0.5271, 0.4904, 0.5271, 0.2596, 0.5271, 0.2596, 0.5271, 0.4904, 0.5033, 0.4904, 0.5033, 0.2596, 0.5033, 0.5096, 0.4967, 0.5096, 0.4967, 0.5078, 0.5033, 0.5078, 0.5033, 0.5078, 0.4967, 0.5078, 0.4967, 0.5059, 0.5033, 0.5059, 0.5033, 0.5059, 0.4967, 0.5059, 0.4967, 0.5043, 0.5033, 0.5043, 0.5033, 0.5043, 0.4967, 0.5043, 0.4967, 0.5, 0.5033, 0.5, 0.5033, 0.5, 0.4967, 0.5, 0.4967, 0.4957, 0.5033, 0.4957, 0.5033, 0.4957, 0.4967, 0.4957, 0.4967, 0.4941, 0.5033, 0.4941, 0.5033, 0.4941, 0.4967, 0.4941, 0.4967, 0.4922, 0.5033, 0.4922, 0.5033, 0.4922, 0.4967, 0.4922, 0.4967, 0.4904, 0.5033, 0.4904, 0.3654, 0.7404, 0.3654, 0.5096, 0.3672, 0.5096, 0.3672, 0.7404, 0.3672, 0.7404, 0.3672, 0.5096, 0.3691, 0.5096, 0.3691, 0.7404, 0.3691, 0.7404, 0.3691, 0.5096, 0.3707, 0.5096, 0.3707, 0.7404, 0.3707, 0.7404, 0.3707, 0.5096, 0.375, 0.5096, 0.375, 0.7404, 0.375, 0.7404, 0.375, 0.5096, 0.4291, 0.5096, 0.4291, 0.7404, 0.4291, 0.7404, 0.4291, 0.5096, 0.4501, 0.5096, 0.4501, 0.7404, 0.4501, 0.7404, 0.4501, 0.5096, 0.4729, 0.5096, 0.4729, 0.7404, 0.4729, 0.7404, 0.4729, 0.5096, 0.4967, 0.5096, 0.4967, 0.7404, 0.6346, 0.5096, 0.6346, 0.7404, 0.6328, 0.7404, 0.6328, 0.5096, 0.6328, 0.5096, 0.6328, 0.7404, 0.6309, 0.7404, 0.6309, 0.5096, 0.6309, 0.5096, 0.6309, 0.7404, 0.6293, 0.7404, 0.6293, 0.5096, 0.6293, 0.5096, 0.6293, 0.7404, 0.625, 0.7404, 0.625, 0.5096, 0.625, 0.5096, 0.625, 0.7404, 0.5709, 0.7404, 0.5709, 0.5096, 0.5709, 0.5096, 0.5709, 0.7404, 0.5499, 0.7404, 0.5499, 0.5096, 0.5499, 0.5096, 0.5499, 0.7404, 0.5271, 0.7404, 0.5271, 0.5096, 0.5271, 0.5096, 0.5271, 0.7404, 0.5033, 0.7404, 0.5033, 0.5096, 0.5033, 0.7596, 0.4967, 0.7596, 0.4967, 0.7578, 0.5033, 0.7578, 0.5033, 0.7578, 0.4967, 0.7578, 0.4967, 0.7559, 0.5033, 0.7559, 0.5033, 0.7559, 0.4967, 0.7559, 0.4967, 0.7543, 0.5033, 0.7543, 0.5033, 0.7543, 0.4967, 0.7543, 0.4967, 0.75, 0.5033, 0.75, 0.5033, 0.75, 0.4967, 0.75, 0.4967, 0.7457, 0.5033, 0.7457, 0.5033, 0.7457, 0.4967, 0.7457, 0.4967, 0.7441, 0.5033, 0.7441, 0.5033, 0.7441, 0.4967, 0.7441, 0.4967, 0.7422, 0.5033, 0.7422, 0.5033, 0.7422, 0.4967, 0.7422, 0.4967, 0.7404, 0.5033, 0.7404, 0.1346, 0.7404, 0.3654, 0.7404, 0.3654, 0.7422, 0.1346, 0.7422, 0.1346, 0.7422, 0.3654, 0.7422, 0.3654, 0.7441, 0.1346, 0.7441, 0.1346, 0.7441, 0.3654, 0.7441, 0.3654, 0.7457, 0.1346, 0.7457, 0.1346, 0.7457, 0.3654, 0.7457, 0.3654, 0.75, 0.1346, 0.75, 0.375, 0.9904, 0.375, 0.7596, 0.4291, 0.7596, 0.4291, 0.9904, 0.4291, 0.9904, 0.4291, 0.7596, 0.4501, 0.7596, 0.4501, 0.9904, 0.4501, 0.9904, 0.4501, 0.7596, 0.4729, 0.7596, 0.4729, 0.9904, 0.4729, 0.9904, 0.4729, 0.7596, 0.4967, 0.7596, 0.4967, 0.9904, 0.6346, 0.7404, 0.8654, 0.7404, 0.8654, 0.7422, 0.6346, 0.7422, 0.6346, 0.7422, 0.8654, 0.7422, 0.8654, 0.7441, 0.6346, 0.7441, 0.6346, 0.7441, 0.8654, 0.7441, 0.8654, 0.7457, 0.6346, 0.7457, 0.6346, 0.7457, 0.8654, 0.7457, 0.8654, 0.75, 0.6346, 0.75, 0.625, 0.7596, 0.625, 0.9904, 0.5709, 0.9904, 0.5709, 0.7596, 0.5709, 0.7596, 0.5709, 0.9904, 0.5499, 0.9904, 0.5499, 0.7596, 0.5499, 0.7596, 0.5499, 0.9904, 0.5271, 0.9904, 0.5271, 0.7596, 0.5271, 0.7596, 0.5271, 0.9904, 0.5033, 0.9904, 0.5033, 0.7596, 0.1346, 0.5096, 0.3654, 0.5096, 0.3654, 0.7404, 0.1346, 0.7404, 0.375, 0.0, 0.625, 0.0, 0.625, 0.25, 0.375, 0.25, 0.375, 0.25, 0.625, 0.25, 0.625, 0.5, 0.375, 0.5, 0.375, 0.5, 0.625, 0.5, 0.625, 0.75, 0.375, 0.75, 0.375, 0.75, 0.625, 0.75, 0.625, 1.0, 0.375, 1.0, 0.125, 0.5, 0.375, 0.5, 0.375, 0.75, 0.125, 0.75, 0.625, 0.5, 0.875, 0.5, 0.875, 0.75, 0.625, 0.75, 0.375, 0.0, 0.625, 0.0, 0.625, 0.25, 0.375, 0.25, 0.375, 0.25, 0.625, 0.25, 0.625, 0.5, 0.375, 0.5, 0.375, 0.5, 0.625, 0.5, 0.625, 0.75, 0.375, 0.75, 0.375, 0.75, 0.625, 0.75, 0.625, 1.0, 0.375, 1.0, 0.125, 0.5, 0.375, 0.5, 0.375, 0.75, 0.125, 0.75, 0.625, 0.5, 0.875, 0.5, 0.875, 0.75, 0.625, 0.75, 0.375, 0.0, 0.625, 0.0, 0.625, 0.25, 0.375, 0.25, 0.375, 0.25, 0.625, 0.25, 0.625, 0.5, 0.375, 0.5, 0.375, 0.5, 0.625, 0.5, 0.625, 0.75, 0.375, 0.75, 0.375, 0.75, 0.625, 0.75, 0.625, 1.0, 0.375, 1.0, 0.125, 0.5, 0.375, 0.5, 0.375, 0.75, 0.125, 0.75, 0.625, 0.5, 0.875, 0.5, 0.875, 0.75, 0.625, 0.75, 0.375, 0.0, 0.625, 0.0, 0.625, 0.25, 0.375, 0.25, 0.375, 0.25, 0.625, 0.25, 0.625, 0.5, 0.375, 0.5, 0.375, 0.5, 0.625, 0.5, 0.625, 0.75, 0.375, 0.75, 0.375, 0.75, 0.625, 0.75, 0.625, 1.0, 0.375, 1.0, 0.125, 0.5, 0.375, 0.5, 0.375, 0.75, 0.125, 0.75, 0.625, 0.5, 0.875, 0.5, 0.875, 0.75, 0.625, 0.75, 0.6346, 0.5096, 0.8654, 0.5096, 0.8654, 0.7404, 0.6346, 0.7404, 0.8654, 0.5096, 0.8654, 0.7404, 0.8654, 0.7404, 0.8654, 0.5096, 0.6346, 0.5096, 0.8654, 0.5096, 0.8654, 0.5096, 0.6346, 0.5096, 0.6346, 0.7404, 0.6346, 0.5096, 0.6346, 0.5096, 0.6346, 0.7404])
me_cube_007.materials.append(mat_wooden)
me_cube_007.use_remesh_fix_poles = True
me_cube_007.use_remesh_preserve_attributes = False
me_cube_007.use_mirror_vertex_groups = False
me_cube_007.update()

# ---- objects
ob_light = bpy.data.objects.new('Light', light_light)
ob_camera = bpy.data.objects.new('Camera', cam_camera)
ob_cube = bpy.data.objects.new('Cube', me_cube_001)
ob_cube_004 = bpy.data.objects.new('Cube.004', me_cube_005)
ob_cube_001 = bpy.data.objects.new('Cube.001', me_cube_007)

# ---- transforms, parenting, visibility, modifiers, constraints
ob_light.location = (4.076, 1.005, 5.904)
ob_light.rotation_euler = (0.6503, 0.05522, 1.866)
ob_light.lock_rotations_4d = False
ob_light.empty_display_type = 'ARROWS'
ob_light.color = (0.0, 0.0, 0.0, 0.0)
ob_light.lineart.crease_threshold = 0.0
ob_camera.location = (7.359, -6.926, 4.958)
ob_camera.rotation_euler = (1.109, 0.0, 0.8149)
ob_camera.lock_rotations_4d = False
ob_camera.empty_display_type = 'ARROWS'
ob_camera.color = (0.0, 0.0, 0.0, 0.0)
ob_camera.display_type = 'WIRE'
ob_camera.lineart.crease_threshold = 0.0
ob_cube.location = (0.0, 0.0, 0.0)
ob_cube.scale = (10.02, 8.433, 0.1228)
ob_cube.lineart.crease_threshold = 0.0
ob_cube_004.location = (-5.772, 1.958, 1.101)
ob_cube_004.scale = (0.05, 0.05, 1.0)
ob_cube_004.lineart.crease_threshold = 0.0
ob_cube_001.location = (-0.8233, 3.144, 2.131)
ob_cube_001.lineart.crease_threshold = 0.0

# ---- collection membership
col_collection.objects.link(ob_light)
col_collection.objects.link(ob_camera)
col_wall_floor.objects.link(ob_cube)
col_table.objects.link(ob_cube_004)
col_table.objects.link(ob_cube_001)

# ---- scene / render settings (as saved in the file)
scene.camera = ob_camera
scene.frame_start = 1; scene.frame_end = 250; scene.frame_set(0)
scene.render.engine = 'BLENDER_EEVEE_NEXT'
scene.cycles.use_denoising = False
scene.cycles.samples = 128
scene.cycles.sampling_pattern = 'TABULATED_SOBOL'
scene.cycles.use_adaptive_sampling = False
scene.cycles.use_light_tree = False
scene.view_settings.view_transform = 'Filmic'
bpy.context.view_layer.update()
